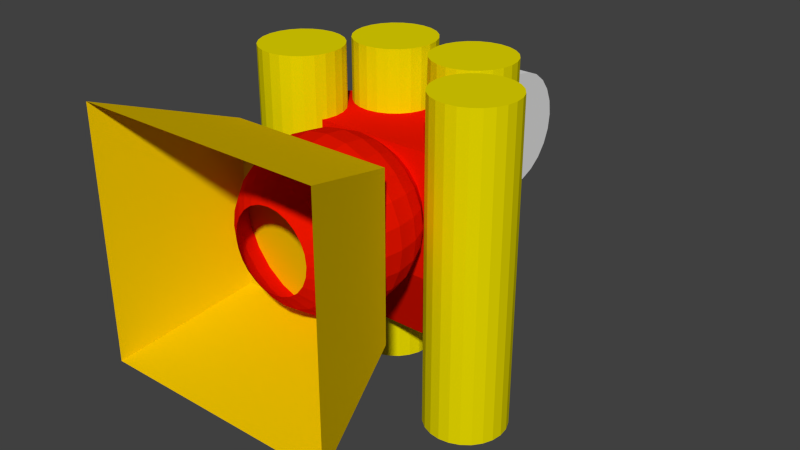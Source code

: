 # Source: BalloonCannon.blend  (saved by Blender 2.61.0; exported with 4.5.12 LTS)
import bpy
from mathutils import Matrix  # noqa: F401  (used for matrix-valued properties, if any)

bpy.ops.wm.read_factory_settings(use_empty=True)
scene = bpy.context.scene
scene.name = 'Scene'

# ---- collections
col_collection_1 = bpy.data.collections.new('Collection 1'); scene.collection.children.link(col_collection_1)

# ---- materials (node trees are filled in below, after node groups)
mat_ballooncannonmaterial = bpy.data.materials.new('BalloonCannonMaterial')
mat_ballooncannonmaterial.alpha_threshold = 0.0
mat_ballooncannonmaterial.use_transparent_shadow = False
mat_ballooncannonmaterial.diffuse_color = (0.8, 0.539, 0.0, 1.0)
mat_ballooncannonmaterial.roughness = 0.5
mat_ballooncannonmaterial.line_color = (0.0, 0.0, 0.0, 1.0)
mat_barrelsbasematerial = bpy.data.materials.new('BarrelsBaseMaterial')
mat_barrelsbasematerial.alpha_threshold = 0.0
mat_barrelsbasematerial.use_transparent_shadow = False
mat_barrelsbasematerial.diffuse_color = (0.8, 0.00749, 0.0, 1.0)
mat_barrelsbasematerial.roughness = 0.5
mat_barrelsbasematerial.line_color = (0.0, 0.0, 0.0, 1.0)
mat_cannontargetmaterial = bpy.data.materials.new('CannonTargetMaterial')
mat_cannontargetmaterial.alpha_threshold = 0.0
mat_cannontargetmaterial.use_transparent_shadow = False
mat_cannontargetmaterial.roughness = 0.5
mat_cannontargetmaterial.line_color = (0.0, 0.0, 0.0, 1.0)
mat_barrelsmaterial = bpy.data.materials.new('BarrelsMaterial')
mat_barrelsmaterial.alpha_threshold = 0.0
mat_barrelsmaterial.use_transparent_shadow = False
mat_barrelsmaterial.diffuse_color = (0.8, 0.6971, 0.0, 1.0)
mat_barrelsmaterial.roughness = 0.5
mat_barrelsmaterial.line_color = (0.0, 0.0, 0.0, 1.0)

# ---- material node trees

# ---- world
world_world = bpy.data.worlds.new('World'); scene.world = world_world
world_world.color = (0.05088, 0.05088, 0.05088)
world_world.use_sun_shadow = False
world_world.sun_shadow_jitter_overblur = 0.0
world_world.cycles.sampling_method = 'MANUAL'
world_world.cycles.sample_map_resolution = 256

# ---- meshes
me_cube = bpy.data.meshes.new('Cube')
me_cube.from_pydata([(1.5, -0.75, -1.5), (1.5, -0.75, 1.5), (-1.5, -0.75, 1.5), (-1.5, -0.75, -1.5), (1.0, 0.75, -1.0), (1.0, 0.75, 1.0), (-1.0, 0.75, 1.0), (-1.0, 0.75, -1.0)], [], [(4, 7, 6, 5), (0, 4, 5, 1), (1, 5, 6, 2), (2, 6, 7, 3), (4, 0, 3, 7)])
me_cube.materials.append(mat_ballooncannonmaterial)
me_cube.use_remesh_preserve_volume = False
me_cube.use_remesh_preserve_attributes = False
me_cube.use_mirror_vertex_groups = False
me_cube.update()
me_sphere_002 = bpy.data.meshes.new('Sphere.002')
me_sphere_002.from_pydata([(1.459, 1.309, -0.3776), (1.459, 1.309, 0.3877), (-0.4686, 2.146, 0.3877), (-1.459, 1.309, -0.3776), (-1.459, 1.309, 0.3877), (-0.4686, 2.146, -1.75), (0.4686, 2.146, -1.75), (-0.3905, 1.069, -1.75), (0.3905, 1.069, -1.75), (-0.3905, 1.069, 0.75), (0.3905, 1.069, 0.75), (-0.3905, 0.7071, -0.75), (0.3905, 0.7071, -0.75), (-0.3905, 0.7071, 0.75), (0.3905, 0.7071, 0.75), (-0.4686, 2.146, 0.75), (0.4686, 2.146, 0.75), (-0.433, 0.5, -0.75), (0.433, 0.5, -0.75), (-0.433, 0.5, 0.75), (0.433, 0.5, 0.75), (-1.459, 1.309, -1.75), (1.459, 1.309, -1.75), (-0.75, 0.5, -0.433), (-1.459, 1.309, 0.75), (-0.75, 0.5, 0.433), (-0.75, 1.108, -1.75), (-0.75, 1.108, 0.75), (0.75, 1.108, -1.75), (0.75, 1.108, 0.75), (-0.75, 0.7071, -0.75), (-0.75, 0.7071, 0.75), (0.75, 0.7071, -0.75), (0.75, 0.7071, 0.75), (1.459, 1.309, 0.75), (-0.683, 0.2588, -0.683), (-0.683, 0.2588, 0.683), (0.683, 0.7071, 0.183), (0.8365, 0.5, 0.2241), (0.933, 0.2588, 0.25), (0.9659, 8.941e-08, 0.2588), (0.933, -0.2588, 0.25), (0.8365, -0.5, 0.2241), (0.683, -0.7071, 0.183), (0.483, -0.866, 0.1294), (0.433, -0.866, 0.25), (0.6124, -0.7071, 0.3536), (0.75, -0.5, 0.433), (0.8365, -0.2588, 0.483), (0.866, 8.941e-08, 0.5), (0.8365, 0.2588, 0.483), (0.75, 0.5, 0.433), (0.6124, 0.7071, 0.3536), (0.5, 0.7071, 0.5), (0.6124, 0.5, 0.6124), (0.683, 0.2588, 0.683), (0.7071, 8.941e-08, 0.7071), (0.683, -0.2588, 0.683), (0.6124, -0.5, 0.6124), (0.5, -0.7071, 0.5), (0.3536, -0.866, 0.3536), (0.25, -0.866, 0.433), (0.3536, -0.7071, 0.6124), (0.433, -0.5, 0.75), (0.483, -0.2588, 0.8365), (0.5, 8.941e-08, 0.866), (0.483, 0.2588, 0.8365), (0.3536, 0.7071, 0.6124), (0.183, 0.7071, 0.683), (0.2241, 0.5, 0.8365), (0.25, 0.2588, 0.933), (0.2588, 8.941e-08, 0.9659), (0.25, -0.2588, 0.933), (0.2241, -0.5, 0.8365), (0.183, -0.7071, 0.683), (0.1294, -0.866, 0.483), (1.838e-07, -0.866, 0.5), (3.551e-07, -0.7071, 0.7071), (3.849e-07, -0.5, 0.866), (3.7e-07, -0.2588, 0.9659), (4.744e-07, 8.941e-08, 1.0), (3.998e-07, 0.2588, 0.9659), (3.849e-07, 0.5, 0.866), (2.806e-07, 0.7071, 0.7071), (-0.183, 0.7071, 0.683), (-0.2241, 0.5, 0.8365), (-0.25, 0.2588, 0.933), (-0.2588, 8.941e-08, 0.9659), (-0.25, -0.2588, 0.933), (-0.2241, -0.5, 0.8365), (-0.183, -0.7071, 0.683), (-0.1294, -0.866, 0.483), (-0.25, -0.866, 0.433), (-0.3536, -0.7071, 0.6124), (-0.433, -0.5, 0.75), (-0.483, -0.2588, 0.8365), (-0.5, 8.941e-08, 0.866), (-0.483, 0.2588, 0.8365), (-0.3536, 0.7071, 0.6124), (-0.5, 0.7071, 0.5), (-0.6124, 0.5, 0.6124), (-0.7071, 8.941e-08, 0.7071), (-0.683, -0.2588, 0.683), (-0.6124, -0.5, 0.6124), (-0.5, -0.7071, 0.5), (-0.3536, -0.866, 0.3536), (-0.433, -0.866, 0.25), (-0.6124, -0.7071, 0.3536), (-0.75, -0.5, 0.433), (-0.8365, -0.2588, 0.483), (-0.866, 8.941e-08, 0.5), (-0.8365, 0.2588, 0.483), (-0.6124, 0.7071, 0.3536), (-0.683, 0.7071, 0.183), (-0.8365, 0.5, 0.2241), (-0.933, 0.2588, 0.25), (-0.9659, 8.941e-08, 0.2588), (-0.933, -0.2588, 0.25), (-0.8365, -0.5, 0.2241), (-0.683, -0.7071, 0.183), (-0.483, -0.866, 0.1294), (-0.5, -0.866, 0.0), (-0.7071, -0.7071, 0.0), (-0.866, -0.5, -1.192e-07), (-0.9659, -0.2588, 0.0), (-1.0, 8.941e-08, 2.384e-07), (-0.9659, 0.2588, 0.0), (-0.866, 0.5, 0.0), (-0.7071, 0.7071, 0.0), (-0.683, 0.7071, -0.183), (-0.8365, 0.5, -0.2241), (-0.933, 0.2588, -0.25), (-0.9659, 2.98e-08, -0.2588), (-0.933, -0.2588, -0.25), (-0.8365, -0.5, -0.2241), (-0.683, -0.7071, -0.183), (-0.483, -0.866, -0.1294), (-0.433, -0.866, -0.25), (-0.6124, -0.7071, -0.3536), (-0.75, -0.5, -0.433), (-0.8365, -0.2588, -0.483), (-0.866, 2.98e-08, -0.5), (-0.8365, 0.2588, -0.483), (-0.6124, 0.7071, -0.3536), (-0.5, 0.7071, -0.5), (-0.6124, 0.5, -0.6124), (-0.7071, 2.98e-08, -0.7071), (-0.683, -0.2588, -0.683), (-0.6124, -0.5, -0.6124), (-0.5, -0.7071, -0.5), (-0.3536, -0.866, -0.3536), (-0.25, -0.866, -0.433), (-0.3536, -0.7071, -0.6124), (-0.433, -0.5, -0.75), (-0.483, -0.2588, -0.8365), (-0.5, 8.941e-08, -0.866), (-0.483, 0.2588, -0.8365), (-0.3536, 0.7071, -0.6124), (-0.183, 0.7071, -0.683), (-0.2241, 0.5, -0.8365), (-0.25, 0.2588, -0.933), (-0.2588, 2.98e-08, -0.9659), (-0.25, -0.2588, -0.933), (-0.2241, -0.5, -0.8365), (-0.183, -0.7071, -0.683), (-0.1294, -0.866, -0.483), (-1.962e-07, -0.866, -0.5), (-2.558e-07, -0.7071, -0.7071), (-2.856e-07, -0.5, -0.866), (-2.409e-07, -0.2588, -0.9659), (-3.75e-07, 8.941e-08, -1.0), (-3.005e-07, 0.2588, -0.9659), (-2.856e-07, 0.5, -0.866), (-2.26e-07, 0.7071, -0.7071), (0.183, 0.7071, -0.683), (0.2241, 0.5, -0.8365), (0.25, 0.2588, -0.933), (0.2588, 8.941e-08, -0.9659), (0.25, -0.2588, -0.933), (0.2241, -0.5, -0.8365), (0.183, -0.7071, -0.683), (0.1294, -0.866, -0.483), (0.25, -0.866, -0.433), (0.3536, -0.7071, -0.6124), (0.433, -0.5, -0.75), (0.483, -0.2588, -0.8365), (0.5, -2.98e-08, -0.866), (0.483, 0.2588, -0.8365), (0.3536, 0.7071, -0.6124), (0.5, 0.7071, -0.5), (0.6124, 0.5, -0.6124), (0.683, 0.2588, -0.683), (0.7071, 2.98e-08, -0.7071), (0.683, -0.2588, -0.683), (0.6124, -0.5, -0.6124), (0.5, -0.7071, -0.5), (0.3536, -0.866, -0.3536), (0.433, -0.866, -0.25), (0.6124, -0.7071, -0.3536), (0.75, -0.5, -0.433), (0.8365, -0.2588, -0.483), (0.866, 2.98e-08, -0.5), (0.8365, 0.2588, -0.483), (0.75, 0.5, -0.433), (0.6124, 0.7071, -0.3536), (0.683, 0.7071, -0.183), (0.8365, 0.5, -0.2241), (0.933, 0.2588, -0.25), (0.9659, 2.98e-08, -0.2588), (0.933, -0.2588, -0.25), (0.8365, -0.5, -0.2241), (0.683, -0.7071, -0.183), (0.483, -0.866, -0.1294), (0.5, -0.866, -2.384e-07), (0.7071, -0.7071, -2.384e-07), (0.866, -0.5, -3.576e-07), (0.9659, -0.2588, -2.384e-07), (1.0, 8.941e-08, -2.384e-07), (0.9659, 0.2588, -2.384e-07), (0.866, 0.5, -3.576e-07), (0.7071, 0.7071, -2.384e-07), (0.4686, 2.146, -0.3776), (-0.4686, 2.146, -0.3776), (0.4686, 2.146, 0.3877), (0.2751, 2.705, -0.2196), (0.2751, 2.705, 0.2297), (-0.2751, 2.705, -0.2196), (-0.2751, 2.705, 0.2297)], [], [(0, 22, 6, 221), (1, 0, 221, 223), (34, 1, 223, 16), (221, 6, 5, 222), (16, 223, 2, 15), (222, 5, 21, 3), (2, 222, 3, 4), (15, 2, 4, 24), (31, 30, 11, 13), (33, 14, 12, 32), (14, 13, 11, 12), (11, 30, 26, 7), (12, 11, 7, 8), (32, 12, 8, 28), (7, 26, 21, 5), (8, 7, 5, 6), (28, 8, 6, 22), (15, 24, 27, 9), (16, 15, 9, 10), (34, 16, 10, 29), (9, 27, 31, 13), (10, 9, 13, 14), (29, 10, 14, 33), (43, 44, 213, 214), (42, 43, 214, 215), (41, 42, 215, 216), (40, 41, 216, 217), (39, 40, 217, 218), (38, 39, 218, 219), (219, 220, 37, 38), (52, 51, 38, 37), (51, 50, 39, 38), (50, 49, 40, 39), (49, 48, 41, 40), (48, 47, 42, 41), (47, 46, 43, 42), (46, 45, 44, 43), (59, 60, 45, 46), (58, 59, 46, 47), (57, 58, 47, 48), (56, 57, 48, 49), (55, 56, 49, 50), (54, 55, 50, 51), (53, 54, 51, 52), (67, 20, 54, 53), (20, 66, 55, 54), (66, 65, 56, 55), (65, 64, 57, 56), (64, 63, 58, 57), (63, 62, 59, 58), (62, 61, 60, 59), (74, 75, 61, 62), (73, 74, 62, 63), (72, 73, 63, 64), (71, 72, 64, 65), (70, 71, 65, 66), (69, 70, 66, 20), (68, 69, 20, 67), (83, 82, 69, 68), (82, 81, 70, 69), (81, 80, 71, 70), (80, 79, 72, 71), (79, 78, 73, 72), (78, 77, 74, 73), (77, 76, 75, 74), (90, 91, 76, 77), (89, 90, 77, 78), (88, 89, 78, 79), (87, 88, 79, 80), (86, 87, 80, 81), (85, 86, 81, 82), (84, 85, 82, 83), (98, 19, 85, 84), (19, 97, 86, 85), (97, 96, 87, 86), (96, 95, 88, 87), (95, 94, 89, 88), (94, 93, 90, 89), (93, 92, 91, 90), (104, 105, 92, 93), (103, 104, 93, 94), (102, 103, 94, 95), (101, 102, 95, 96), (36, 101, 96, 97), (100, 36, 97, 19), (99, 100, 19, 98), (112, 25, 100, 99), (25, 111, 36, 100), (111, 110, 101, 36), (110, 109, 102, 101), (109, 108, 103, 102), (108, 107, 104, 103), (107, 106, 105, 104), (119, 120, 106, 107), (118, 119, 107, 108), (117, 118, 108, 109), (116, 117, 109, 110), (115, 116, 110, 111), (114, 115, 111, 25), (113, 114, 25, 112), (128, 127, 114, 113), (127, 126, 115, 114), (126, 125, 116, 115), (125, 124, 117, 116), (124, 123, 118, 117), (123, 122, 119, 118), (122, 121, 120, 119), (135, 136, 121, 122), (134, 135, 122, 123), (133, 134, 123, 124), (132, 133, 124, 125), (131, 132, 125, 126), (130, 131, 126, 127), (129, 130, 127, 128), (143, 23, 130, 129), (23, 142, 131, 130), (142, 141, 132, 131), (141, 140, 133, 132), (140, 139, 134, 133), (139, 138, 135, 134), (138, 137, 136, 135), (149, 150, 137, 138), (148, 149, 138, 139), (147, 148, 139, 140), (146, 147, 140, 141), (35, 146, 141, 142), (145, 35, 142, 23), (144, 145, 23, 143), (157, 17, 145, 144), (17, 156, 35, 145), (156, 155, 146, 35), (155, 154, 147, 146), (154, 153, 148, 147), (153, 152, 149, 148), (152, 151, 150, 149), (164, 165, 151, 152), (163, 164, 152, 153), (162, 163, 153, 154), (161, 162, 154, 155), (160, 161, 155, 156), (159, 160, 156, 17), (158, 159, 17, 157), (173, 172, 159, 158), (172, 171, 160, 159), (171, 170, 161, 160), (170, 169, 162, 161), (169, 168, 163, 162), (168, 167, 164, 163), (167, 166, 165, 164), (180, 181, 166, 167), (179, 180, 167, 168), (178, 179, 168, 169), (177, 178, 169, 170), (176, 177, 170, 171), (175, 176, 171, 172), (174, 175, 172, 173), (188, 18, 175, 174), (18, 187, 176, 175), (187, 186, 177, 176), (186, 185, 178, 177), (185, 184, 179, 178), (184, 183, 180, 179), (183, 182, 181, 180), (195, 196, 182, 183), (194, 195, 183, 184), (193, 194, 184, 185), (192, 193, 185, 186), (191, 192, 186, 187), (190, 191, 187, 18), (189, 190, 18, 188), (204, 203, 190, 189), (203, 202, 191, 190), (202, 201, 192, 191), (201, 200, 193, 192), (200, 199, 194, 193), (199, 198, 195, 194), (198, 197, 196, 195), (211, 212, 197, 198), (210, 211, 198, 199), (209, 210, 199, 200), (208, 209, 200, 201), (207, 208, 201, 202), (206, 207, 202, 203), (205, 206, 203, 204), (220, 219, 206, 205), (219, 218, 207, 206), (218, 217, 208, 207), (217, 216, 209, 208), (216, 215, 210, 209), (215, 214, 211, 210), (214, 213, 212, 211), (223, 221, 224, 225), (221, 222, 226, 224), (2, 223, 225, 227), (222, 2, 227, 226), (225, 224, 226, 227)])
_uv = me_sphere_002.uv_layers.new(name='BarrelsBaseUV')
_uv.uv.foreach_set('vector', [0.3398, 3.429e-07, 0.5215, 0.0, 0.5215, 0.1717, 0.3398, 0.1717, 0.2385, 6.095e-07, 0.3398, 3.429e-07, 0.3398, 0.1717, 0.2385, 0.1717, 0.1905, 6.857e-07, 0.2385, 6.095e-07, 0.2385, 0.1717, 0.1905, 0.1717, 0.3398, 0.1717, 0.5215, 0.1717, 0.5215, 0.2958, 0.3398, 0.2958, 0.1905, 0.1717, 0.2385, 0.1717, 0.2385, 0.2958, 0.1905, 0.2958, 0.3398, 0.2958, 0.5215, 0.2958, 0.5215, 0.4675, 0.3398, 0.4675, 0.2385, 0.2958, 0.3398, 0.2958, 0.3398, 0.4675, 0.2385, 0.4675, 0.1905, 0.2958, 0.2385, 0.2958, 0.2385, 0.4675, 0.1905, 0.4675, 0.9984, 0.3357, 0.7996, 0.3339, 0.8003, 0.2863, 0.9989, 0.288, 1.0, 0.1367, 0.9997, 0.1844, 0.801, 0.1832, 0.801, 0.1355, 0.9997, 0.1844, 0.9989, 0.288, 0.8003, 0.2863, 0.801, 0.1832, 0.8003, 0.2863, 0.7996, 0.3339, 0.6581, 0.3313, 0.6618, 0.2843, 0.801, 0.1832, 0.8003, 0.2863, 0.6618, 0.2843, 0.6622, 0.1834, 0.801, 0.1355, 0.801, 0.1832, 0.6622, 0.1834, 0.6589, 0.1363, 0.6618, 0.2843, 0.6581, 0.3313, 0.6327, 0.4245, 0.5215, 0.2958, 0.6622, 0.1834, 0.6618, 0.2843, 0.5215, 0.2958, 0.5215, 0.1717, 0.6589, 0.1363, 0.6622, 0.1834, 0.5215, 0.1717, 0.6336, 0.04254, 0.1905, 0.2958, 0.07965, 0.4269, 0.05304, 0.3331, 0.04789, 0.2855, 0.1905, 0.1717, 0.1905, 0.2958, 0.04789, 0.2855, 0.04789, 0.182, 0.07965, 0.04058, 0.1905, 0.1717, 0.04789, 0.182, 0.05304, 0.1344, 0.04789, 0.2855, 0.05304, 0.3331, 3.81e-07, 0.3331, 1.905e-07, 0.2855, 0.04789, 0.182, 0.04789, 0.2855, 1.905e-07, 0.2855, 0.0, 0.182, 0.05304, 0.1344, 0.04789, 0.182, 0.0, 0.182, 0.0, 0.1344, 0.3406, 0.6361, 0.3365, 0.6708, 0.3172, 0.6694, 0.3197, 0.6346, 0.3436, 0.6086, 0.3406, 0.6361, 0.3197, 0.6346, 0.3214, 0.6065, 0.3463, 0.5837, 0.3436, 0.6086, 0.3214, 0.6065, 0.3229, 0.5818, 0.3486, 0.5595, 0.3463, 0.5837, 0.3229, 0.5818, 0.3244, 0.5575, 0.3512, 0.5341, 0.3486, 0.5595, 0.3244, 0.5575, 0.3259, 0.5321, 0.354, 0.5055, 0.3512, 0.5341, 0.3259, 0.5321, 0.3275, 0.5039, 0.3275, 0.5039, 0.3297, 0.4677, 0.3574, 0.4712, 0.354, 0.5055, 0.3847, 0.4735, 0.3803, 0.5085, 0.354, 0.5055, 0.3574, 0.4712, 0.3803, 0.5085, 0.3766, 0.5371, 0.3512, 0.5341, 0.354, 0.5055, 0.3766, 0.5371, 0.3729, 0.5624, 0.3486, 0.5595, 0.3512, 0.5341, 0.3729, 0.5624, 0.3696, 0.5866, 0.3463, 0.5837, 0.3486, 0.5595, 0.3696, 0.5866, 0.3657, 0.6115, 0.3436, 0.6086, 0.3463, 0.5837, 0.3657, 0.6115, 0.3614, 0.6391, 0.3406, 0.6361, 0.3436, 0.6086, 0.3614, 0.6391, 0.3555, 0.6731, 0.3365, 0.6708, 0.3406, 0.6361, 0.3821, 0.6431, 0.3743, 0.6765, 0.3555, 0.6731, 0.3614, 0.6391, 0.3878, 0.6154, 0.3821, 0.6431, 0.3614, 0.6391, 0.3657, 0.6115, 0.3929, 0.5906, 0.3878, 0.6154, 0.3657, 0.6115, 0.3696, 0.5866, 0.3973, 0.5663, 0.3929, 0.5906, 0.3696, 0.5866, 0.3729, 0.5624, 0.4019, 0.5411, 0.3973, 0.5663, 0.3729, 0.5624, 0.3766, 0.5371, 0.4067, 0.5122, 0.4019, 0.5411, 0.3766, 0.5371, 0.3803, 0.5085, 0.4125, 0.4769, 0.4067, 0.5122, 0.3803, 0.5085, 0.3847, 0.4735, 0.4405, 0.4814, 0.4333, 0.5174, 0.4067, 0.5122, 0.4125, 0.4769, 0.4333, 0.5174, 0.4274, 0.5458, 0.4019, 0.5411, 0.4067, 0.5122, 0.4274, 0.5458, 0.4217, 0.5713, 0.3973, 0.5663, 0.4019, 0.5411, 0.4217, 0.5713, 0.4162, 0.5956, 0.3929, 0.5906, 0.3973, 0.5663, 0.4162, 0.5956, 0.4099, 0.6204, 0.3878, 0.6154, 0.3929, 0.5906, 0.4099, 0.6204, 0.4027, 0.648, 0.3821, 0.6431, 0.3878, 0.6154, 0.4027, 0.648, 0.3929, 0.6824, 0.3743, 0.6765, 0.3821, 0.6431, 0.4233, 0.6541, 0.4118, 0.6877, 0.3929, 0.6824, 0.4027, 0.648, 0.432, 0.6267, 0.4233, 0.6541, 0.4027, 0.648, 0.4099, 0.6204, 0.4396, 0.6019, 0.432, 0.6267, 0.4099, 0.6204, 0.4162, 0.5956, 0.4463, 0.5774, 0.4396, 0.6019, 0.4162, 0.5956, 0.4217, 0.5713, 0.4531, 0.5519, 0.4463, 0.5774, 0.4217, 0.5713, 0.4274, 0.5458, 0.4601, 0.5232, 0.4531, 0.5519, 0.4274, 0.5458, 0.4333, 0.5174, 0.4688, 0.4868, 0.4601, 0.5232, 0.4333, 0.5174, 0.4405, 0.4814, 0.4963, 0.4951, 0.4869, 0.5298, 0.4601, 0.5232, 0.4688, 0.4868, 0.4869, 0.5298, 0.4788, 0.5589, 0.4531, 0.5519, 0.4601, 0.5232, 0.4788, 0.5589, 0.471, 0.5846, 0.4463, 0.5774, 0.4531, 0.5519, 0.471, 0.5846, 0.4631, 0.6093, 0.4396, 0.6019, 0.4463, 0.5774, 0.4631, 0.6093, 0.4541, 0.6344, 0.432, 0.6267, 0.4396, 0.6019, 0.4541, 0.6344, 0.4437, 0.6613, 0.4233, 0.6541, 0.432, 0.6267, 0.4437, 0.6613, 0.4302, 0.694, 0.4118, 0.6877, 0.4233, 0.6541, 0.4638, 0.6702, 0.4479, 0.7016, 0.4302, 0.694, 0.4437, 0.6613, 0.4762, 0.6432, 0.4638, 0.6702, 0.4437, 0.6613, 0.4541, 0.6344, 0.4867, 0.618, 0.4762, 0.6432, 0.4541, 0.6344, 0.4631, 0.6093, 0.4958, 0.5931, 0.4867, 0.618, 0.4631, 0.6093, 0.471, 0.5846, 0.5049, 0.5669, 0.4958, 0.5931, 0.471, 0.5846, 0.4788, 0.5589, 0.5137, 0.5375, 0.5049, 0.5669, 0.4788, 0.5589, 0.4869, 0.5298, 0.5238, 0.502, 0.5137, 0.5375, 0.4869, 0.5298, 0.4963, 0.4951, 0.5517, 0.5094, 0.5412, 0.5457, 0.5137, 0.5375, 0.5238, 0.502, 0.5412, 0.5457, 0.5315, 0.5759, 0.5049, 0.5669, 0.5137, 0.5375, 0.5315, 0.5759, 0.5213, 0.6027, 0.4958, 0.5931, 0.5049, 0.5669, 0.5213, 0.6027, 0.5106, 0.6283, 0.4867, 0.618, 0.4958, 0.5931, 0.5106, 0.6283, 0.4984, 0.6537, 0.4762, 0.6432, 0.4867, 0.618, 0.4984, 0.6537, 0.4837, 0.6805, 0.4638, 0.6702, 0.4762, 0.6432, 0.4837, 0.6805, 0.4647, 0.7118, 0.4479, 0.7016, 0.4638, 0.6702, 0.5032, 0.6929, 0.4814, 0.7224, 0.4647, 0.7118, 0.4837, 0.6805, 0.5208, 0.6662, 0.5032, 0.6929, 0.4837, 0.6805, 0.4984, 0.6537, 0.5353, 0.6403, 0.5208, 0.6662, 0.4984, 0.6537, 0.5106, 0.6283, 0.5477, 0.6138, 0.5353, 0.6403, 0.5106, 0.6283, 0.5213, 0.6027, 0.5591, 0.5858, 0.5477, 0.6138, 0.5213, 0.6027, 0.5315, 0.5759, 0.5694, 0.5544, 0.5591, 0.5858, 0.5315, 0.5759, 0.5412, 0.5457, 0.5801, 0.5171, 0.5694, 0.5544, 0.5412, 0.5457, 0.5517, 0.5094, 0.6091, 0.5246, 0.5988, 0.5635, 0.5694, 0.5544, 0.5801, 0.5171, 0.5988, 0.5635, 0.5883, 0.5966, 0.5591, 0.5858, 0.5694, 0.5544, 0.5883, 0.5966, 0.5756, 0.6265, 0.5477, 0.6138, 0.5591, 0.5858, 0.5756, 0.6265, 0.5611, 0.6546, 0.5353, 0.6403, 0.5477, 0.6138, 0.5611, 0.6546, 0.5434, 0.6812, 0.5208, 0.6662, 0.5353, 0.6403, 0.5434, 0.6812, 0.5223, 0.7076, 0.5032, 0.6929, 0.5208, 0.6662, 0.5223, 0.7076, 0.4969, 0.7348, 0.4814, 0.7224, 0.5032, 0.6929, 0.5405, 0.7252, 0.5102, 0.7496, 0.4969, 0.7348, 0.5223, 0.7076, 0.5666, 0.6996, 0.5405, 0.7252, 0.5223, 0.7076, 0.5434, 0.6812, 0.5881, 0.6717, 0.5666, 0.6996, 0.5434, 0.6812, 0.5611, 0.6546, 0.6059, 0.6412, 0.5881, 0.6717, 0.5611, 0.6546, 0.5756, 0.6265, 0.6199, 0.6082, 0.6059, 0.6412, 0.5756, 0.6265, 0.5883, 0.5966, 0.6303, 0.5719, 0.6199, 0.6082, 0.5883, 0.5966, 0.5988, 0.5635, 0.6382, 0.5322, 0.6303, 0.5719, 0.5988, 0.5635, 0.6091, 0.5246, 0.6681, 0.5364, 0.6647, 0.5791, 0.6303, 0.5719, 0.6382, 0.5322, 0.6647, 0.5791, 0.6555, 0.6201, 0.6199, 0.6082, 0.6303, 0.5719, 0.6555, 0.6201, 0.6408, 0.6589, 0.6059, 0.6412, 0.6199, 0.6082, 0.6408, 0.6589, 0.6179, 0.6935, 0.5881, 0.6717, 0.6059, 0.6412, 0.6179, 0.6935, 0.5898, 0.7226, 0.5666, 0.6996, 0.5881, 0.6717, 0.5898, 0.7226, 0.5574, 0.7472, 0.5405, 0.7252, 0.5666, 0.6996, 0.5574, 0.7472, 0.5216, 0.7664, 0.5102, 0.7496, 0.5405, 0.7252, 0.09069, 0.6894, 0.1153, 0.7176, 0.1017, 0.7315, 0.07124, 0.7073, 0.07065, 0.6607, 0.09069, 0.6894, 0.07124, 0.7073, 0.04393, 0.6792, 0.05462, 0.6311, 0.07065, 0.6607, 0.04393, 0.6792, 0.02304, 0.6459, 0.0431, 0.5999, 0.05462, 0.6311, 0.02304, 0.6459, 0.009156, 0.6101, 0.03586, 0.5672, 0.0431, 0.5999, 0.009156, 0.6101, 0.0007832, 0.5724, 0.03198, 0.533, 0.03586, 0.5672, 0.0007832, 0.5724, 0.0, 0.5338, 0.03063, 0.4956, 0.03198, 0.533, 0.0, 0.5338, 0.003373, 0.4954, 0.05783, 0.4939, 0.06157, 0.5298, 0.03198, 0.533, 0.03063, 0.4956, 0.06157, 0.5298, 0.06662, 0.5614, 0.03586, 0.5672, 0.03198, 0.533, 0.06662, 0.5614, 0.07339, 0.5911, 0.0431, 0.5999, 0.03586, 0.5672, 0.07339, 0.5911, 0.08305, 0.6193, 0.05462, 0.6311, 0.0431, 0.5999, 0.08305, 0.6193, 0.09522, 0.6473, 0.07065, 0.6607, 0.05462, 0.6311, 0.09522, 0.6473, 0.1109, 0.6756, 0.09069, 0.6894, 0.07065, 0.6607, 0.1109, 0.6756, 0.1305, 0.7059, 0.1153, 0.7176, 0.09069, 0.6894, 0.1314, 0.6646, 0.1475, 0.6968, 0.1305, 0.7059, 0.1109, 0.6756, 0.119, 0.6368, 0.1314, 0.6646, 0.1109, 0.6756, 0.09522, 0.6473, 0.1093, 0.61, 0.119, 0.6368, 0.09522, 0.6473, 0.08305, 0.6193, 0.1012, 0.5834, 0.1093, 0.61, 0.08305, 0.6193, 0.07339, 0.5911, 0.09496, 0.5556, 0.1012, 0.5834, 0.07339, 0.5911, 0.06662, 0.5614, 0.08954, 0.5256, 0.09496, 0.5556, 0.06662, 0.5614, 0.06157, 0.5298, 0.0846, 0.4908, 0.08954, 0.5256, 0.06157, 0.5298, 0.05783, 0.4939, 0.1109, 0.4873, 0.1164, 0.5209, 0.08954, 0.5256, 0.0846, 0.4908, 0.1164, 0.5209, 0.1218, 0.5501, 0.09496, 0.5556, 0.08954, 0.5256, 0.1218, 0.5501, 0.1275, 0.5767, 0.1012, 0.5834, 0.09496, 0.5556, 0.1275, 0.5767, 0.1343, 0.6023, 0.1093, 0.61, 0.1012, 0.5834, 0.1343, 0.6023, 0.1422, 0.6282, 0.119, 0.6368, 0.1093, 0.61, 0.1422, 0.6282, 0.1521, 0.6561, 0.1314, 0.6646, 0.119, 0.6368, 0.1521, 0.6561, 0.1647, 0.6887, 0.1475, 0.6968, 0.1314, 0.6646, 0.1728, 0.6493, 0.1831, 0.6832, 0.1647, 0.6887, 0.1521, 0.6561, 0.1649, 0.6213, 0.1728, 0.6493, 0.1521, 0.6561, 0.1422, 0.6282, 0.1586, 0.5959, 0.1649, 0.6213, 0.1422, 0.6282, 0.1343, 0.6023, 0.1529, 0.571, 0.1586, 0.5959, 0.1343, 0.6023, 0.1275, 0.5767, 0.1479, 0.5451, 0.1529, 0.571, 0.1275, 0.5767, 0.1218, 0.5501, 0.1429, 0.5164, 0.1479, 0.5451, 0.1218, 0.5501, 0.1164, 0.5209, 0.1371, 0.4821, 0.1429, 0.5164, 0.1164, 0.5209, 0.1109, 0.4873, 0.164, 0.4769, 0.1692, 0.5123, 0.1429, 0.5164, 0.1371, 0.4821, 0.1692, 0.5123, 0.1736, 0.5407, 0.1479, 0.5451, 0.1429, 0.5164, 0.1736, 0.5407, 0.1777, 0.5662, 0.1529, 0.571, 0.1479, 0.5451, 0.1777, 0.5662, 0.1824, 0.5908, 0.1586, 0.5959, 0.1529, 0.571, 0.1824, 0.5908, 0.1875, 0.616, 0.1649, 0.6213, 0.1586, 0.5959, 0.1875, 0.616, 0.1936, 0.6439, 0.1728, 0.6493, 0.1649, 0.6213, 0.1936, 0.6439, 0.2014, 0.6776, 0.1831, 0.6832, 0.1728, 0.6493, 0.2145, 0.6394, 0.2205, 0.6746, 0.2014, 0.6776, 0.1936, 0.6439, 0.2098, 0.612, 0.2145, 0.6394, 0.1936, 0.6439, 0.1875, 0.616, 0.206, 0.5868, 0.2098, 0.612, 0.1875, 0.616, 0.1824, 0.5908, 0.2024, 0.5623, 0.206, 0.5868, 0.1824, 0.5908, 0.1777, 0.5662, 0.199, 0.537, 0.2024, 0.5623, 0.1777, 0.5662, 0.1736, 0.5407, 0.1955, 0.5084, 0.199, 0.537, 0.1736, 0.5407, 0.1692, 0.5123, 0.1914, 0.4742, 0.1955, 0.5084, 0.1692, 0.5123, 0.164, 0.4769, 0.2184, 0.4705, 0.2217, 0.5056, 0.1955, 0.5084, 0.1914, 0.4742, 0.2217, 0.5056, 0.2244, 0.5341, 0.199, 0.537, 0.1955, 0.5084, 0.2244, 0.5341, 0.2268, 0.5596, 0.2024, 0.5623, 0.199, 0.537, 0.2268, 0.5596, 0.2295, 0.5838, 0.206, 0.5868, 0.2024, 0.5623, 0.2295, 0.5838, 0.2322, 0.6089, 0.2098, 0.612, 0.206, 0.5868, 0.2322, 0.6089, 0.2355, 0.6366, 0.2145, 0.6394, 0.2098, 0.612, 0.2355, 0.6366, 0.2396, 0.6713, 0.2205, 0.6746, 0.2145, 0.6394, 0.2565, 0.6347, 0.2586, 0.6691, 0.2396, 0.6713, 0.2355, 0.6366, 0.2545, 0.6068, 0.2565, 0.6347, 0.2355, 0.6366, 0.2322, 0.6089, 0.2529, 0.5818, 0.2545, 0.6068, 0.2322, 0.6089, 0.2295, 0.5838, 0.2512, 0.5576, 0.2529, 0.5818, 0.2295, 0.5838, 0.2268, 0.5596, 0.2498, 0.5324, 0.2512, 0.5576, 0.2268, 0.5596, 0.2244, 0.5341, 0.2482, 0.5036, 0.2498, 0.5324, 0.2244, 0.5341, 0.2217, 0.5056, 0.2464, 0.4675, 0.2482, 0.5036, 0.2217, 0.5056, 0.2184, 0.4705, 0.2744, 0.468, 0.2747, 0.5026, 0.2482, 0.5036, 0.2464, 0.4675, 0.2747, 0.5026, 0.2752, 0.5312, 0.2498, 0.5324, 0.2482, 0.5036, 0.2752, 0.5312, 0.2756, 0.5565, 0.2512, 0.5576, 0.2498, 0.5324, 0.2756, 0.5565, 0.2762, 0.5807, 0.2529, 0.5818, 0.2512, 0.5576, 0.2762, 0.5807, 0.2768, 0.6058, 0.2545, 0.6068, 0.2529, 0.5818, 0.2768, 0.6058, 0.2775, 0.6336, 0.2565, 0.6347, 0.2545, 0.6068, 0.2775, 0.6336, 0.278, 0.6694, 0.2586, 0.6691, 0.2565, 0.6347, 0.2987, 0.6337, 0.2977, 0.669, 0.278, 0.6694, 0.2775, 0.6336, 0.2991, 0.6057, 0.2987, 0.6337, 0.2775, 0.6336, 0.2768, 0.6058, 0.2995, 0.5808, 0.2991, 0.6057, 0.2768, 0.6058, 0.2762, 0.5807, 0.3, 0.5564, 0.2995, 0.5808, 0.2762, 0.5807, 0.2756, 0.5565, 0.3005, 0.531, 0.3, 0.5564, 0.2756, 0.5565, 0.2752, 0.5312, 0.3011, 0.5029, 0.3005, 0.531, 0.2752, 0.5312, 0.2747, 0.5026, 0.3018, 0.4675, 0.3011, 0.5029, 0.2747, 0.5026, 0.2744, 0.468, 0.3297, 0.4677, 0.3275, 0.5039, 0.3011, 0.5029, 0.3018, 0.4675, 0.3275, 0.5039, 0.3259, 0.5321, 0.3005, 0.531, 0.3011, 0.5029, 0.3259, 0.5321, 0.3244, 0.5575, 0.3, 0.5564, 0.3005, 0.531, 0.3244, 0.5575, 0.3229, 0.5818, 0.2995, 0.5808, 0.3, 0.5564, 0.3229, 0.5818, 0.3214, 0.6065, 0.2991, 0.6057, 0.2995, 0.5808, 0.3214, 0.6065, 0.3197, 0.6346, 0.2987, 0.6337, 0.2991, 0.6057, 0.3197, 0.6346, 0.3172, 0.6694, 0.2977, 0.669, 0.2987, 0.6337, 0.0, 0.0, 1.0, 0.0, 1.0, 1.0, 0.0, 1.0, 0.0, 0.0, 1.0, 0.0, 1.0, 1.0, 0.0, 1.0, 0.0, 0.0, 1.0, 0.0, 1.0, 1.0, 0.0, 1.0, 0.0, 0.0, 1.0, 0.0, 1.0, 1.0, 0.0, 1.0, 0.0, 0.0, 1.0, 0.0, 1.0, 1.0, 0.0, 1.0])
me_sphere_002.materials.append(mat_barrelsbasematerial)
me_sphere_002.use_remesh_preserve_volume = False
me_sphere_002.use_remesh_preserve_attributes = False
me_sphere_002.use_mirror_vertex_groups = False
me_sphere_002.update()
me_cube_001 = bpy.data.meshes.new('Cube.001')
me_cube_001.from_pydata([(-0.1, 1.656, 5.811e-07), (-0.1, 1.631, -0.1941), (-0.1, 1.556, -0.375), (-0.1, 1.437, -0.5303), (-0.1, 1.281, -0.6495), (-0.1, 1.1, -0.7244), (-0.1, 0.9063, -0.75), (-0.1, 0.7122, -0.7244), (-0.1, 0.5313, -0.6495), (-0.1, 0.376, -0.5303), (-0.1, 0.2568, -0.375), (-0.1, 0.1819, -0.1941), (-0.1, 0.1563, 2.831e-07), (-0.1, 0.1819, 0.1941), (-0.1, 0.2568, 0.375), (-0.1, 0.376, 0.5303), (-0.1, 0.5313, 0.6495), (-0.1, 0.7122, 0.7244), (-0.1, 0.9063, 0.75), (-0.1, 1.1, 0.7244), (-0.1, 1.281, 0.6495), (-0.1, 1.437, 0.5303), (-0.1, 1.556, 0.375), (-0.1, 1.631, 0.1941), (0.1, 1.656, 1.192e-06), (0.1, 1.631, -0.1941), (0.1, 1.556, -0.375), (0.1, 1.437, -0.5303), (0.1, 1.281, -0.6495), (0.1, 1.1, -0.7244), (0.1, 0.9063, -0.75), (0.1, 0.7122, -0.7244), (0.1, 0.5313, -0.6495), (0.1, 0.376, -0.5303), (0.1, 0.2568, -0.375), (0.1, 0.1819, -0.1941), (0.1, 0.1563, 1.311e-06), (0.1, 0.1819, 0.1941), (0.1, 0.2568, 0.375), (0.1, 0.376, 0.5303), (0.1, 0.5313, 0.6495), (0.1, 0.7122, 0.7244), (0.1, 0.9063, 0.75), (0.1, 1.1, 0.7244), (0.1, 1.281, 0.6495), (0.1, 1.437, 0.5303), (0.1, 1.556, 0.375), (0.1, 1.631, 0.1941), (-0.1, 0.9063, 5.811e-07), (0.1, 0.9063, 5.96e-07)], [], [(48, 0, 1), (49, 25, 24), (48, 1, 2), (49, 26, 25), (48, 2, 3), (49, 27, 26), (48, 3, 4), (49, 28, 27), (48, 4, 5), (49, 29, 28), (48, 5, 6), (49, 30, 29), (48, 6, 7), (49, 31, 30), (48, 7, 8), (49, 32, 31), (48, 8, 9), (49, 33, 32), (48, 9, 10), (49, 34, 33), (48, 10, 11), (49, 35, 34), (48, 11, 12), (49, 36, 35), (48, 12, 13), (49, 37, 36), (48, 13, 14), (49, 38, 37), (48, 14, 15), (49, 39, 38), (48, 15, 16), (49, 40, 39), (48, 16, 17), (49, 41, 40), (48, 17, 18), (49, 42, 41), (48, 18, 19), (49, 43, 42), (48, 19, 20), (49, 44, 43), (48, 20, 21), (49, 45, 44), (48, 21, 22), (49, 46, 45), (48, 22, 23), (49, 47, 46), (23, 0, 48), (49, 24, 47), (0, 24, 25, 1), (1, 25, 26, 2), (2, 26, 27, 3), (3, 27, 28, 4), (4, 28, 29, 5), (5, 29, 30, 6), (6, 30, 31, 7), (7, 31, 32, 8), (8, 32, 33, 9), (9, 33, 34, 10), (10, 34, 35, 11), (11, 35, 36, 12), (12, 36, 37, 13), (13, 37, 38, 14), (14, 38, 39, 15), (15, 39, 40, 16), (16, 40, 41, 17), (17, 41, 42, 18), (18, 42, 43, 19), (19, 43, 44, 20), (20, 44, 45, 21), (21, 45, 46, 22), (22, 46, 47, 23), (24, 0, 23, 47)])
_uv = me_cube_001.uv_layers.new(name='UVMap')
_uv.uv.foreach_set('vector', [0.2596, 0.2655, 0.5113, 0.2545, 0.5056, 0.32, 0.7342, 0.4699, 0.9757, 0.3983, 0.986, 0.4633, 0.2596, 0.2655, 0.5056, 0.32, 0.4831, 0.3818, 0.7342, 0.4699, 0.949, 0.3382, 0.9757, 0.3983, 0.2596, 0.2655, 0.4831, 0.3818, 0.4454, 0.4357, 0.7342, 0.4699, 0.9076, 0.2871, 0.949, 0.3382, 0.2596, 0.2655, 0.4454, 0.4357, 0.395, 0.4779, 0.7342, 0.4699, 0.8544, 0.2485, 0.9076, 0.2871, 0.2596, 0.2655, 0.395, 0.4779, 0.3354, 0.5057, 0.7342, 0.4699, 0.793, 0.2249, 0.8544, 0.2485, 0.2596, 0.2655, 0.3354, 0.5057, 0.2706, 0.5172, 0.7342, 0.4699, 0.7276, 0.218, 0.793, 0.2249, 0.2596, 0.2655, 0.2706, 0.5172, 0.2051, 0.5114, 0.7342, 0.4699, 0.6627, 0.2283, 0.7276, 0.218, 0.2596, 0.2655, 0.2051, 0.5114, 0.1433, 0.4889, 0.7342, 0.4699, 0.6026, 0.2551, 0.6627, 0.2283, 0.2596, 0.2655, 0.1433, 0.4889, 0.08945, 0.4512, 0.7342, 0.4699, 0.5515, 0.2965, 0.6026, 0.2551, 0.2596, 0.2655, 0.08945, 0.4512, 0.04718, 0.4008, 0.7342, 0.4699, 0.5128, 0.3497, 0.5515, 0.2965, 0.2596, 0.2655, 0.04718, 0.4008, 0.01939, 0.3412, 0.7342, 0.4699, 0.4893, 0.411, 0.5128, 0.3497, 0.2596, 0.2655, 0.01939, 0.3412, 0.007973, 0.2765, 0.7342, 0.4699, 0.4824, 0.4764, 0.4893, 0.411, 0.2596, 0.2655, 0.007973, 0.2765, 0.0137, 0.211, 0.7342, 0.4699, 0.4927, 0.5414, 0.4824, 0.4764, 0.2596, 0.2655, 0.0137, 0.211, 0.0362, 0.1492, 0.7342, 0.4699, 0.5194, 0.6015, 0.4927, 0.5414, 0.2596, 0.2655, 0.0362, 0.1492, 0.07391, 0.09531, 0.7342, 0.4699, 0.5608, 0.6526, 0.5194, 0.6015, 0.2596, 0.2655, 0.07391, 0.09531, 0.1243, 0.05304, 0.7342, 0.4699, 0.614, 0.6912, 0.5608, 0.6526, 0.2596, 0.2655, 0.1243, 0.05304, 0.1839, 0.02525, 0.7342, 0.4699, 0.6754, 0.7148, 0.614, 0.6912, 0.2596, 0.2655, 0.1839, 0.02525, 0.2487, 0.01383, 0.7342, 0.4699, 0.7408, 0.7217, 0.6754, 0.7148, 0.2596, 0.2655, 0.2487, 0.01383, 0.3142, 0.01956, 0.7342, 0.4699, 0.8058, 0.7114, 0.7408, 0.7217, 0.2596, 0.2655, 0.3142, 0.01956, 0.376, 0.04205, 0.7342, 0.4699, 0.8658, 0.6846, 0.8058, 0.7114, 0.2596, 0.2655, 0.376, 0.04205, 0.4298, 0.07977, 0.7342, 0.4699, 0.9169, 0.6433, 0.8658, 0.6846, 0.2596, 0.2655, 0.4298, 0.07977, 0.4721, 0.1301, 0.7342, 0.4699, 0.9556, 0.5901, 0.9169, 0.6433, 0.2596, 0.2655, 0.4721, 0.1301, 0.4999, 0.1897, 0.7342, 0.4699, 0.9792, 0.5287, 0.9556, 0.5901, 0.4999, 0.1897, 0.5113, 0.2545, 0.2596, 0.2655, 0.7342, 0.4699, 0.986, 0.4633, 0.9792, 0.5287, 0.9187, 0.8669, 0.9187, 0.9446, 0.8426, 0.9446, 0.8426, 0.8669, 0.8426, 0.8669, 0.8426, 0.9446, 0.7666, 0.9446, 0.7666, 0.8669, 0.7666, 0.8669, 0.7666, 0.9446, 0.6906, 0.9446, 0.6906, 0.8669, 0.6906, 0.8669, 0.6906, 0.9446, 0.6145, 0.9446, 0.6145, 0.8669, 0.6145, 0.8669, 0.6145, 0.9446, 0.5385, 0.9446, 0.5385, 0.8669, 0.5385, 0.8669, 0.5385, 0.9446, 0.4625, 0.9446, 0.4625, 0.8669, 0.4625, 0.8669, 0.4625, 0.9446, 0.3865, 0.9446, 0.3865, 0.8669, 0.3865, 0.8669, 0.3865, 0.9446, 0.3104, 0.9446, 0.3104, 0.8669, 0.3104, 0.8669, 0.3104, 0.9446, 0.2344, 0.9446, 0.2344, 0.8669, 0.2344, 0.8669, 0.2344, 0.9446, 0.1584, 0.9446, 0.1584, 0.8669, 0.1584, 0.8669, 0.1584, 0.9446, 0.08235, 0.9446, 0.08236, 0.8669, 0.08236, 0.8669, 0.08235, 0.9446, 0.00633, 0.9446, 0.006333, 0.8669, 0.05408, 0.8286, 0.05408, 0.7435, 0.1374, 0.7435, 0.1374, 0.8286, 0.1374, 0.8286, 0.1374, 0.7435, 0.2207, 0.7435, 0.2207, 0.8286, 0.2207, 0.8286, 0.2207, 0.7435, 0.304, 0.7435, 0.304, 0.8286, 0.304, 0.8286, 0.304, 0.7435, 0.3873, 0.7435, 0.3873, 0.8286, 0.3873, 0.8286, 0.3873, 0.7435, 0.4706, 0.7435, 0.4706, 0.8286, 0.4706, 0.8286, 0.4706, 0.7435, 0.5539, 0.7435, 0.5539, 0.8286, 0.5539, 0.8286, 0.5539, 0.7435, 0.6372, 0.7435, 0.6372, 0.8286, 0.6372, 0.8286, 0.6372, 0.7435, 0.7205, 0.7435, 0.7205, 0.8286, 0.7205, 0.8286, 0.7205, 0.7435, 0.8038, 0.7435, 0.8038, 0.8286, 0.8038, 0.8286, 0.8038, 0.7435, 0.887, 0.7435, 0.887, 0.8286, 0.887, 0.8286, 0.887, 0.7435, 0.9703, 0.7435, 0.9703, 0.8286, 0.9187, 0.9446, 0.9187, 0.8669, 0.9947, 0.8669, 0.9947, 0.9446])
me_cube_001.materials.append(mat_cannontargetmaterial)
me_cube_001.use_remesh_preserve_volume = False
me_cube_001.use_remesh_preserve_attributes = False
me_cube_001.use_mirror_vertex_groups = False
me_cube_001.update()
me_sphere_001 = bpy.data.meshes.new('Sphere.001')
me_sphere_001.from_pydata([(-1.2, 0.8958, -1.897), (-0.55, 1.746, -1.897), (0.55, 1.746, -1.897), (1.2, 0.8958, -1.897), (1.095, 1.287, -1.897), (0.9975, 1.247, -1.897), (0.9136, 1.182, -1.897), (0.8493, 1.098, -1.897), (0.8088, 1.001, -1.897), (0.795, 0.8958, -1.897), (0.8088, 0.791, -1.897), (0.8493, 0.6933, -1.897), (0.9136, 0.6094, -1.897), (0.9975, 0.5451, -1.897), (1.095, 0.5046, -1.897), (1.2, 0.4908, -1.897), (1.305, 0.5046, -1.897), (1.403, 0.5451, -1.897), (1.486, 0.6094, -1.897), (1.551, 0.6933, -1.897), (1.591, 0.791, -1.897), (1.605, 0.8958, -1.897), (1.591, 1.001, -1.897), (1.551, 1.098, -1.897), (1.486, 1.182, -1.897), (1.402, 1.247, -1.897), (1.2, 1.301, -1.897), (1.305, 1.287, -1.897), (0.4452, 2.137, -1.897), (0.3475, 2.097, -1.897), (0.2636, 2.032, -1.897), (0.1993, 1.948, -1.897), (0.1588, 1.851, -1.897), (0.145, 1.746, -1.897), (0.1588, 1.641, -1.897), (0.1993, 1.543, -1.897), (0.2636, 1.459, -1.897), (0.3475, 1.395, -1.897), (0.4452, 1.355, -1.897), (0.55, 1.341, -1.897), (0.6548, 1.355, -1.897), (0.7525, 1.395, -1.897), (0.8364, 1.459, -1.897), (0.9007, 1.543, -1.897), (0.9412, 1.641, -1.897), (0.955, 1.746, -1.897), (0.9412, 1.851, -1.897), (0.9007, 1.948, -1.897), (0.8364, 2.032, -1.897), (0.7525, 2.097, -1.897), (0.55, 2.151, -1.897), (0.6548, 2.137, -1.897), (-0.6548, 2.137, -1.897), (-0.7525, 2.097, -1.897), (-0.8364, 2.032, -1.897), (-0.9007, 1.948, -1.897), (-0.9412, 1.851, -1.897), (-0.955, 1.746, -1.897), (-0.9412, 1.641, -1.897), (-0.9007, 1.543, -1.897), (-0.8364, 1.459, -1.897), (-0.7525, 1.395, -1.897), (-0.6548, 1.355, -1.897), (-0.55, 1.341, -1.897), (-0.4452, 1.355, -1.897), (-0.3475, 1.395, -1.897), (-0.2636, 1.459, -1.897), (-0.1993, 1.543, -1.897), (-0.1588, 1.641, -1.897), (-0.145, 1.746, -1.897), (-0.1588, 1.851, -1.897), (-0.1993, 1.948, -1.897), (-0.2636, 2.032, -1.897), (-0.3475, 2.097, -1.897), (-0.55, 2.151, -1.897), (-0.4452, 2.137, -1.897), (-1.305, 1.287, -1.897), (-1.403, 1.247, -1.897), (-1.486, 1.182, -1.897), (-1.551, 1.098, -1.897), (-1.591, 1.001, -1.897), (-1.605, 0.8958, -1.897), (-1.591, 0.791, -1.897), (-1.551, 0.6933, -1.897), (-1.486, 0.6094, -1.897), (-1.403, 0.5451, -1.897), (-1.305, 0.5046, -1.897), (-1.2, 0.4908, -1.897), (-1.095, 0.5046, -1.897), (-0.9975, 0.5451, -1.897), (-0.9136, 0.6094, -1.897), (-0.8493, 0.6933, -1.897), (-0.8088, 0.791, -1.897), (-0.795, 0.8958, -1.897), (-0.8088, 1.001, -1.897), (-0.8493, 1.098, -1.897), (-0.9136, 1.182, -1.897), (-0.9975, 1.247, -1.897), (-1.2, 1.301, -1.897), (-1.095, 1.287, -1.897), (-1.2, 1.301, -2.5), (-1.095, 1.287, -2.5), (-0.9975, 1.247, -2.5), (-0.9136, 1.182, -2.5), (-0.8493, 1.098, -2.5), (-0.8088, 1.001, -2.5), (-0.795, 0.8958, -2.5), (-0.8088, 0.791, -2.5), (-0.8493, 0.6933, -2.5), (-0.9136, 0.6094, -2.5), (-0.9975, 0.5451, -2.5), (-1.095, 0.5046, -2.5), (-1.2, 0.4908, -2.5), (-1.305, 0.5046, -2.5), (-1.403, 0.5451, -2.5), (-1.486, 0.6094, -2.5), (-1.551, 0.6933, -2.5), (-1.591, 0.791, -2.5), (-1.605, 0.8958, -2.5), (-1.591, 1.001, -2.5), (-1.551, 1.098, -2.5), (-1.486, 1.182, -2.5), (-1.403, 1.247, -2.5), (-1.305, 1.287, -2.5), (-0.55, 2.151, -2.5), (-0.4452, 2.137, -2.5), (-0.3475, 2.097, -2.5), (-0.2636, 2.032, -2.5), (-0.1993, 1.948, -2.5), (-0.1588, 1.851, -2.5), (-0.145, 1.746, -2.5), (-0.1588, 1.641, -2.5), (-0.1993, 1.543, -2.5), (-0.2636, 1.459, -2.5), (-0.3475, 1.395, -2.5), (-0.4452, 1.355, -2.5), (-0.55, 1.341, -2.5), (-0.6548, 1.355, -2.5), (-0.7525, 1.395, -2.5), (-0.8364, 1.459, -2.5), (-0.9007, 1.543, -2.5), (-0.9412, 1.641, -2.5), (-0.955, 1.746, -2.5), (-0.9412, 1.851, -2.5), (-0.9007, 1.948, -2.5), (-0.8364, 2.032, -2.5), (-0.7525, 2.097, -2.5), (-0.6548, 2.137, -2.5), (0.55, 2.151, -2.5), (0.6548, 2.137, -2.5), (0.7525, 2.097, -2.5), (0.8364, 2.032, -2.5), (0.9007, 1.948, -2.5), (0.9412, 1.851, -2.5), (0.955, 1.746, -2.5), (0.9412, 1.641, -2.5), (0.9007, 1.543, -2.5), (0.8364, 1.459, -2.5), (0.7525, 1.395, -2.5), (0.6548, 1.355, -2.5), (0.55, 1.341, -2.5), (0.4452, 1.355, -2.5), (0.3475, 1.395, -2.5), (0.2636, 1.459, -2.5), (0.1993, 1.543, -2.5), (0.1588, 1.641, -2.5), (0.145, 1.746, -2.5), (0.1588, 1.851, -2.5), (0.1993, 1.948, -2.5), (0.2636, 2.032, -2.5), (0.3475, 2.097, -2.5), (0.4452, 2.137, -2.5), (1.2, 1.301, -2.5), (1.305, 1.287, -2.5), (1.402, 1.247, -2.5), (1.486, 1.182, -2.5), (1.551, 1.098, -2.5), (1.591, 1.001, -2.5), (1.605, 0.8958, -2.5), (1.591, 0.791, -2.5), (1.551, 0.6933, -2.5), (1.486, 0.6094, -2.5), (1.403, 0.5451, -2.5), (1.305, 0.5046, -2.5), (1.2, 0.4908, -2.5), (1.095, 0.5046, -2.5), (0.9975, 0.5451, -2.5), (0.9136, 0.6094, -2.5), (0.8493, 0.6933, -2.5), (0.8088, 0.791, -2.5), (0.795, 0.8958, -2.5), (0.8088, 1.001, -2.5), (0.8493, 1.098, -2.5), (0.9136, 1.182, -2.5), (0.9975, 1.247, -2.5), (1.095, 1.287, -2.5), (1.2, 0.8958, 1.5), (1.071, 1.379, 1.5), (0.95, 1.329, 1.5), (0.8464, 1.249, 1.5), (0.767, 1.146, 1.5), (0.717, 1.025, 1.5), (0.7, 0.8958, 1.5), (0.717, 0.7664, 1.5), (0.767, 0.6458, 1.5), (0.8464, 0.5422, 1.5), (0.95, 0.4628, 1.5), (1.071, 0.4128, 1.5), (1.2, 0.3958, 1.5), (1.329, 0.4128, 1.5), (1.45, 0.4628, 1.5), (1.554, 0.5422, 1.5), (1.633, 0.6458, 1.5), (1.683, 0.7664, 1.5), (1.7, 0.8958, 1.5), (1.683, 1.025, 1.5), (1.633, 1.146, 1.5), (1.554, 1.249, 1.5), (1.45, 1.329, 1.5), (1.329, 1.379, 1.5), (1.2, 1.396, 1.5), (1.071, 1.379, -2.5), (0.95, 1.329, -2.5), (0.8464, 1.249, -2.5), (0.767, 1.146, -2.5), (0.717, 1.025, -2.5), (0.7, 0.8958, -2.5), (0.717, 0.7664, -2.5), (0.767, 0.6458, -2.5), (0.8464, 0.5422, -2.5), (0.95, 0.4628, -2.5), (1.071, 0.4128, -2.5), (1.2, 0.3958, -2.5), (1.329, 0.4128, -2.5), (1.45, 0.4628, -2.5), (1.554, 0.5422, -2.5), (1.633, 0.6458, -2.5), (1.683, 0.7664, -2.5), (1.7, 0.8958, -2.5), (1.683, 1.025, -2.5), (1.633, 1.146, -2.5), (1.554, 1.249, -2.5), (1.45, 1.329, -2.5), (1.329, 1.379, -2.5), (1.2, 1.396, -2.5), (-1.2, 0.8958, 1.5), (-1.329, 1.379, 1.5), (-1.45, 1.329, 1.5), (-1.554, 1.249, 1.5), (-1.633, 1.146, 1.5), (-1.683, 1.025, 1.5), (-1.7, 0.8958, 1.5), (-1.683, 0.7664, 1.5), (-1.633, 0.6458, 1.5), (-1.554, 0.5422, 1.5), (-1.45, 0.4628, 1.5), (-1.329, 0.4128, 1.5), (-1.2, 0.3958, 1.5), (-1.071, 0.4128, 1.5), (-0.95, 0.4628, 1.5), (-0.8464, 0.5422, 1.5), (-0.767, 0.6458, 1.5), (-0.717, 0.7664, 1.5), (-0.7, 0.8958, 1.5), (-0.717, 1.025, 1.5), (-0.767, 1.146, 1.5), (-0.8464, 1.249, 1.5), (-0.95, 1.329, 1.5), (-1.071, 1.379, 1.5), (-1.2, 1.396, 1.5), (-1.329, 1.379, -2.5), (-1.45, 1.329, -2.5), (-1.554, 1.249, -2.5), (-1.633, 1.146, -2.5), (-1.683, 1.025, -2.5), (-1.7, 0.8958, -2.5), (-1.683, 0.7664, -2.5), (-1.633, 0.6458, -2.5), (-1.554, 0.5422, -2.5), (-1.45, 0.4628, -2.5), (-1.329, 0.4128, -2.5), (-1.2, 0.3958, -2.5), (-1.071, 0.4128, -2.5), (-0.95, 0.4628, -2.5), (-0.8464, 0.5422, -2.5), (-0.767, 0.6458, -2.5), (-0.717, 0.7664, -2.5), (-0.7, 0.8958, -2.5), (-0.717, 1.025, -2.5), (-0.767, 1.146, -2.5), (-0.8464, 1.249, -2.5), (-0.95, 1.329, -2.5), (-1.071, 1.379, -2.5), (-1.2, 1.396, -2.5), (-0.6794, 2.229, 1.5), (-0.8, 2.179, 1.5), (-0.9036, 2.099, 1.5), (-0.983, 1.996, 1.5), (-1.033, 1.875, 1.5), (-1.05, 1.746, 1.5), (-1.033, 1.616, 1.5), (-0.983, 1.496, 1.5), (-0.9036, 1.392, 1.5), (-0.8, 1.313, 1.5), (-0.6794, 1.263, 1.5), (-0.55, 1.246, 1.5), (-0.4206, 1.263, 1.5), (-0.3, 1.313, 1.5), (-0.1964, 1.392, 1.5), (-0.117, 1.496, 1.5), (-0.06704, 1.616, 1.5), (-0.06704, 1.875, 1.5), (-0.117, 1.996, 1.5), (-0.1964, 2.099, 1.5), (-0.3, 2.179, 1.5), (-0.4206, 2.229, 1.5), (-0.55, 2.246, 1.5), (-0.6794, 2.229, -2.5), (-0.8, 2.179, -2.5), (-0.9036, 2.099, -2.5), (-0.983, 1.996, -2.5), (-1.033, 1.875, -2.5), (-1.05, 1.746, -2.5), (-1.033, 1.616, -2.5), (-0.983, 1.496, -2.5), (-0.9036, 1.392, -2.5), (-0.8, 1.313, -2.5), (-0.6794, 1.263, -2.5), (-0.55, 1.246, -2.5), (-0.4206, 1.263, -2.5), (-0.3, 1.313, -2.5), (-0.1964, 1.392, -2.5), (-0.117, 1.496, -2.5), (-0.06704, 1.616, -2.5), (-0.117, 1.996, -2.5), (-0.1964, 2.099, -2.5), (-0.3, 2.179, -2.5), (-0.4206, 2.229, -2.5), (-0.55, 2.246, -2.5), (0.4206, 2.229, 1.5), (0.3, 2.179, 1.5), (0.1964, 2.099, 1.5), (0.117, 1.996, 1.5), (0.06704, 1.875, 1.5), (0.06704, 1.616, 1.5), (0.117, 1.496, 1.5), (0.1964, 1.392, 1.5), (0.3, 1.313, 1.5), (0.4206, 1.263, 1.5), (0.55, 1.246, 1.5), (0.6794, 1.263, 1.5), (0.8, 1.313, 1.5), (0.9036, 1.392, 1.5), (0.983, 1.496, 1.5), (1.033, 1.616, 1.5), (1.05, 1.746, 1.5), (1.033, 1.875, 1.5), (0.983, 1.996, 1.5), (0.9036, 2.099, 1.5), (0.8, 2.179, 1.5), (0.6794, 2.229, 1.5), (0.55, 2.246, 1.5), (0.4206, 2.229, -2.5), (0.3, 2.179, -2.5), (0.1964, 2.099, -2.5), (0.117, 1.996, -2.5), (0.06704, 1.875, -2.5), (0.06704, 1.616, -2.5), (0.117, 1.496, -2.5), (0.1964, 1.392, -2.5), (0.3, 1.313, -2.5), (0.4206, 1.263, -2.5), (0.55, 1.246, -2.5), (0.6794, 1.263, -2.5), (0.8, 1.313, -2.5), (0.9036, 1.392, -2.5), (0.983, 1.496, -2.5), (1.033, 1.616, -2.5), (1.05, 1.746, -2.5), (1.033, 1.875, -2.5), (0.983, 1.996, -2.5), (0.9036, 2.099, -2.5), (0.8, 2.179, -2.5), (0.6794, 2.229, -2.5), (0.55, 2.246, -2.5), (0.05, 1.746, -2.5), (0.05, 1.746, 1.5), (-0.06704, 1.875, -2.5), (-0.05, 1.746, -2.5), (-0.05, 1.746, 1.5), (0.55, 1.746, 1.5), (-0.55, 1.746, 1.5)], [], [(99, 0, 98), (97, 0, 99), (96, 0, 97), (95, 0, 96), (94, 0, 95), (93, 0, 94), (92, 0, 93), (91, 0, 92), (90, 0, 91), (89, 0, 90), (88, 0, 89), (87, 0, 88), (86, 0, 87), (85, 0, 86), (84, 0, 85), (83, 0, 84), (82, 0, 83), (81, 0, 82), (80, 0, 81), (79, 0, 80), (78, 0, 79), (77, 0, 78), (76, 0, 77), (98, 0, 76), (74, 75, 1), (75, 73, 1), (73, 72, 1), (72, 71, 1), (71, 70, 1), (70, 69, 1), (69, 68, 1), (68, 67, 1), (67, 66, 1), (66, 65, 1), (65, 64, 1), (64, 63, 1), (63, 62, 1), (62, 61, 1), (61, 60, 1), (60, 59, 1), (59, 58, 1), (58, 57, 1), (57, 56, 1), (56, 55, 1), (55, 54, 1), (54, 53, 1), (53, 52, 1), (52, 74, 1), (50, 51, 2), (51, 49, 2), (49, 48, 2), (48, 47, 2), (47, 46, 2), (46, 45, 2), (45, 44, 2), (44, 43, 2), (43, 42, 2), (42, 41, 2), (41, 40, 2), (40, 39, 2), (39, 38, 2), (38, 37, 2), (37, 36, 2), (36, 35, 2), (35, 34, 2), (34, 33, 2), (33, 32, 2), (32, 31, 2), (31, 30, 2), (30, 29, 2), (29, 28, 2), (28, 50, 2), (26, 27, 3), (27, 25, 3), (25, 24, 3), (24, 23, 3), (23, 22, 3), (22, 21, 3), (21, 20, 3), (20, 19, 3), (19, 18, 3), (18, 17, 3), (17, 16, 3), (16, 15, 3), (15, 14, 3), (14, 13, 3), (13, 12, 3), (12, 11, 3), (11, 10, 3), (10, 9, 3), (9, 8, 3), (8, 7, 3), (7, 6, 3), (6, 5, 3), (5, 4, 3), (4, 26, 3), (195, 172, 26, 4), (194, 195, 4, 5), (193, 194, 5, 6), (192, 193, 6, 7), (191, 192, 7, 8), (190, 191, 8, 9), (189, 190, 9, 10), (188, 189, 10, 11), (187, 188, 11, 12), (186, 187, 12, 13), (185, 186, 13, 14), (184, 185, 14, 15), (183, 184, 15, 16), (182, 183, 16, 17), (181, 182, 17, 18), (180, 181, 18, 19), (179, 180, 19, 20), (178, 179, 20, 21), (177, 178, 21, 22), (176, 177, 22, 23), (175, 176, 23, 24), (174, 175, 24, 25), (173, 174, 25, 27), (172, 173, 27, 26), (171, 148, 50, 28), (170, 171, 28, 29), (169, 170, 29, 30), (168, 169, 30, 31), (167, 168, 31, 32), (166, 167, 32, 33), (165, 166, 33, 34), (164, 165, 34, 35), (163, 164, 35, 36), (162, 163, 36, 37), (161, 162, 37, 38), (160, 161, 38, 39), (159, 160, 39, 40), (158, 159, 40, 41), (157, 158, 41, 42), (156, 157, 42, 43), (155, 156, 43, 44), (154, 155, 44, 45), (153, 154, 45, 46), (152, 153, 46, 47), (151, 152, 47, 48), (150, 151, 48, 49), (149, 150, 49, 51), (148, 149, 51, 50), (147, 124, 74, 52), (146, 147, 52, 53), (145, 146, 53, 54), (144, 145, 54, 55), (143, 144, 55, 56), (142, 143, 56, 57), (141, 142, 57, 58), (140, 141, 58, 59), (139, 140, 59, 60), (138, 139, 60, 61), (137, 138, 61, 62), (136, 137, 62, 63), (135, 136, 63, 64), (134, 135, 64, 65), (133, 134, 65, 66), (132, 133, 66, 67), (131, 132, 67, 68), (130, 131, 68, 69), (129, 130, 69, 70), (128, 129, 70, 71), (127, 128, 71, 72), (126, 127, 72, 73), (125, 126, 73, 75), (124, 125, 75, 74), (123, 100, 98, 76), (122, 123, 76, 77), (121, 122, 77, 78), (120, 121, 78, 79), (119, 120, 79, 80), (118, 119, 80, 81), (117, 118, 81, 82), (116, 117, 82, 83), (115, 116, 83, 84), (114, 115, 84, 85), (113, 114, 85, 86), (112, 113, 86, 87), (111, 112, 87, 88), (110, 111, 88, 89), (109, 110, 89, 90), (108, 109, 90, 91), (107, 108, 91, 92), (106, 107, 92, 93), (105, 106, 93, 94), (104, 105, 94, 95), (103, 104, 95, 96), (102, 103, 96, 97), (101, 102, 97, 99), (100, 101, 99, 98), (293, 292, 101, 100), (292, 291, 102, 101), (291, 290, 103, 102), (290, 289, 104, 103), (289, 288, 105, 104), (288, 287, 106, 105), (287, 286, 107, 106), (286, 285, 108, 107), (285, 284, 109, 108), (284, 283, 110, 109), (283, 282, 111, 110), (282, 281, 112, 111), (281, 280, 113, 112), (280, 279, 114, 113), (279, 278, 115, 114), (278, 277, 116, 115), (277, 276, 117, 116), (276, 275, 118, 117), (275, 274, 119, 118), (274, 273, 120, 119), (273, 272, 121, 120), (272, 271, 122, 121), (271, 270, 123, 122), (270, 293, 100, 123), (338, 337, 125, 124), (337, 336, 126, 125), (336, 335, 127, 126), (335, 334, 128, 127), (334, 387, 129, 128), (333, 332, 132, 131), (332, 331, 133, 132), (331, 330, 134, 133), (330, 329, 135, 134), (329, 328, 136, 135), (328, 327, 137, 136), (327, 326, 138, 137), (326, 325, 139, 138), (325, 324, 140, 139), (324, 323, 141, 140), (323, 322, 142, 141), (322, 321, 143, 142), (321, 320, 144, 143), (320, 319, 145, 144), (319, 318, 146, 145), (318, 317, 147, 146), (317, 338, 124, 147), (384, 383, 149, 148), (383, 382, 150, 149), (382, 381, 151, 150), (381, 380, 152, 151), (380, 379, 153, 152), (379, 378, 154, 153), (378, 377, 155, 154), (377, 376, 156, 155), (376, 375, 157, 156), (375, 374, 158, 157), (374, 373, 159, 158), (373, 372, 160, 159), (372, 371, 161, 160), (371, 370, 162, 161), (370, 369, 163, 162), (369, 368, 164, 163), (368, 367, 165, 164), (366, 365, 168, 167), (365, 364, 169, 168), (364, 363, 170, 169), (363, 362, 171, 170), (362, 384, 148, 171), (244, 243, 173, 172), (243, 242, 174, 173), (242, 241, 175, 174), (241, 240, 176, 175), (240, 239, 177, 176), (239, 238, 178, 177), (238, 237, 179, 178), (237, 236, 180, 179), (236, 235, 181, 180), (235, 234, 182, 181), (234, 233, 183, 182), (233, 232, 184, 183), (232, 231, 185, 184), (231, 230, 186, 185), (230, 229, 187, 186), (229, 228, 188, 187), (228, 227, 189, 188), (227, 226, 190, 189), (226, 225, 191, 190), (225, 224, 192, 191), (224, 223, 193, 192), (223, 222, 194, 193), (222, 221, 195, 194), (221, 244, 172, 195), (220, 244, 221, 197), (222, 198, 197, 221), (223, 199, 198, 222), (224, 200, 199, 223), (225, 201, 200, 224), (226, 202, 201, 225), (227, 203, 202, 226), (228, 204, 203, 227), (229, 205, 204, 228), (230, 206, 205, 229), (231, 207, 206, 230), (232, 208, 207, 231), (233, 209, 208, 232), (234, 210, 209, 233), (235, 211, 210, 234), (236, 212, 211, 235), (237, 213, 212, 236), (238, 214, 213, 237), (239, 215, 214, 238), (240, 216, 215, 239), (241, 217, 216, 240), (242, 218, 217, 241), (243, 219, 218, 242), (244, 220, 219, 243), (196, 220, 197), (196, 197, 198), (196, 198, 199), (196, 199, 200), (196, 200, 201), (196, 201, 202), (196, 202, 203), (196, 203, 204), (196, 204, 205), (196, 205, 206), (196, 206, 207), (196, 207, 208), (196, 208, 209), (196, 209, 210), (196, 210, 211), (196, 211, 212), (196, 212, 213), (196, 213, 214), (196, 214, 215), (196, 215, 216), (196, 216, 217), (196, 217, 218), (196, 218, 219), (196, 219, 220), (269, 293, 270, 246), (271, 247, 246, 270), (272, 248, 247, 271), (273, 249, 248, 272), (274, 250, 249, 273), (275, 251, 250, 274), (276, 252, 251, 275), (277, 253, 252, 276), (278, 254, 253, 277), (279, 255, 254, 278), (280, 256, 255, 279), (281, 257, 256, 280), (282, 258, 257, 281), (283, 259, 258, 282), (284, 260, 259, 283), (285, 261, 260, 284), (286, 262, 261, 285), (287, 263, 262, 286), (288, 264, 263, 287), (289, 265, 264, 288), (290, 266, 265, 289), (291, 267, 266, 290), (292, 268, 267, 291), (293, 269, 268, 292), (245, 269, 246), (245, 246, 247), (245, 247, 248), (245, 248, 249), (245, 249, 250), (245, 250, 251), (245, 251, 252), (245, 252, 253), (245, 253, 254), (245, 254, 255), (245, 255, 256), (245, 256, 257), (245, 257, 258), (245, 258, 259), (245, 259, 260), (245, 260, 261), (245, 261, 262), (245, 262, 263), (245, 263, 264), (245, 264, 265), (245, 265, 266), (245, 266, 267), (245, 267, 268), (245, 268, 269), (316, 338, 317, 294), (318, 295, 294, 317), (319, 296, 295, 318), (320, 297, 296, 319), (321, 298, 297, 320), (322, 299, 298, 321), (323, 300, 299, 322), (324, 301, 300, 323), (325, 302, 301, 324), (326, 303, 302, 325), (327, 304, 303, 326), (328, 305, 304, 327), (329, 306, 305, 328), (330, 307, 306, 329), (331, 308, 307, 330), (332, 309, 308, 331), (333, 310, 309, 332), (334, 312, 311, 387), (335, 313, 312, 334), (336, 314, 313, 335), (337, 315, 314, 336), (338, 316, 315, 337), (361, 384, 362, 339), (363, 340, 339, 362), (364, 341, 340, 363), (365, 342, 341, 364), (366, 343, 342, 365), (368, 345, 344, 367), (369, 346, 345, 368), (370, 347, 346, 369), (371, 348, 347, 370), (372, 349, 348, 371), (373, 350, 349, 372), (374, 351, 350, 373), (375, 352, 351, 374), (376, 353, 352, 375), (377, 354, 353, 376), (378, 355, 354, 377), (379, 356, 355, 378), (380, 357, 356, 379), (381, 358, 357, 380), (382, 359, 358, 381), (383, 360, 359, 382), (384, 361, 360, 383), (367, 344, 386, 385), (385, 386, 343, 366), (387, 311, 389, 388), (388, 389, 310, 333), (386, 344, 390), (343, 386, 390), (360, 361, 390), (359, 360, 390), (358, 359, 390), (357, 358, 390), (356, 357, 390), (355, 356, 390), (354, 355, 390), (353, 354, 390), (352, 353, 390), (351, 352, 390), (350, 351, 390), (349, 350, 390), (348, 349, 390), (347, 348, 390), (346, 347, 390), (345, 346, 390), (344, 345, 390), (342, 343, 390), (341, 342, 390), (340, 341, 390), (339, 340, 390), (361, 339, 390), (389, 311, 391), (310, 389, 391), (315, 316, 391), (314, 315, 391), (313, 314, 391), (312, 313, 391), (311, 312, 391), (309, 310, 391), (308, 309, 391), (307, 308, 391), (306, 307, 391), (305, 306, 391), (304, 305, 391), (303, 304, 391), (302, 303, 391), (301, 302, 391), (300, 301, 391), (299, 300, 391), (298, 299, 391), (297, 298, 391), (296, 297, 391), (295, 296, 391), (294, 295, 391), (316, 294, 391), (165, 367, 385, 166), (129, 387, 388, 130), (130, 388, 333, 131), (166, 385, 366, 167)])
_uv = me_sphere_001.uv_layers.new(name='UVMap')
_uv.uv.foreach_set('vector', [0.9237, 0.02439, 0.9047, 0.0701, 0.9112, 0.02105, 0.9349, 0.03085, 0.9047, 0.0701, 0.9237, 0.02439, 0.944, 0.03998, 0.9047, 0.0701, 0.9349, 0.03085, 0.9505, 0.05117, 0.9047, 0.0701, 0.944, 0.03998, 0.9538, 0.06365, 0.9047, 0.0701, 0.9505, 0.05117, 0.9538, 0.07656, 0.9047, 0.0701, 0.9538, 0.06365, 0.9505, 0.08904, 0.9047, 0.0701, 0.9538, 0.07656, 0.944, 0.1002, 0.9047, 0.0701, 0.9505, 0.08904, 0.9349, 0.1094, 0.9047, 0.0701, 0.944, 0.1002, 0.9237, 0.1158, 0.9047, 0.0701, 0.9349, 0.1094, 0.9112, 0.1192, 0.9047, 0.0701, 0.9237, 0.1158, 0.8983, 0.1192, 0.9047, 0.0701, 0.9112, 0.1192, 0.8858, 0.1158, 0.9047, 0.0701, 0.8983, 0.1192, 0.8746, 0.1094, 0.9047, 0.0701, 0.8858, 0.1158, 0.8655, 0.1002, 0.9047, 0.0701, 0.8746, 0.1094, 0.859, 0.08904, 0.9047, 0.0701, 0.8655, 0.1002, 0.8557, 0.07656, 0.9047, 0.0701, 0.859, 0.08904, 0.8557, 0.06365, 0.9047, 0.0701, 0.8557, 0.07656, 0.859, 0.05117, 0.9047, 0.0701, 0.8557, 0.06365, 0.8655, 0.03998, 0.9047, 0.0701, 0.859, 0.05117, 0.8746, 0.03085, 0.9047, 0.0701, 0.8655, 0.03998, 0.8858, 0.02439, 0.9047, 0.0701, 0.8746, 0.03085, 0.8983, 0.02105, 0.9047, 0.0701, 0.8858, 0.02439, 0.9112, 0.02105, 0.9047, 0.0701, 0.8983, 0.02105, 0.75, 0.02608, 0.7629, 0.02608, 0.7564, 0.07513, 0.7629, 0.02608, 0.7754, 0.02942, 0.7564, 0.07513, 0.7754, 0.02942, 0.7865, 0.03588, 0.7564, 0.07513, 0.7865, 0.03588, 0.7957, 0.04501, 0.7564, 0.07513, 0.7957, 0.04501, 0.8021, 0.0562, 0.7564, 0.07513, 0.8021, 0.0562, 0.8055, 0.06867, 0.7564, 0.07513, 0.8055, 0.06867, 0.8055, 0.08159, 0.7564, 0.07513, 0.8055, 0.08159, 0.8021, 0.09407, 0.7564, 0.07513, 0.8021, 0.09407, 0.7957, 0.1053, 0.7564, 0.07513, 0.7957, 0.1053, 0.7865, 0.1144, 0.7564, 0.07513, 0.7865, 0.1144, 0.7754, 0.1208, 0.7564, 0.07513, 0.7754, 0.1208, 0.7629, 0.1242, 0.7564, 0.07513, 0.7629, 0.1242, 0.75, 0.1242, 0.7564, 0.07513, 0.75, 0.1242, 0.7375, 0.1208, 0.7564, 0.07513, 0.7375, 0.1208, 0.7263, 0.1144, 0.7564, 0.07513, 0.7263, 0.1144, 0.7172, 0.1053, 0.7564, 0.07513, 0.7172, 0.1053, 0.7107, 0.09407, 0.7564, 0.07513, 0.7107, 0.09407, 0.7074, 0.08159, 0.7564, 0.07513, 0.7074, 0.08159, 0.7074, 0.06867, 0.7564, 0.07513, 0.7074, 0.06867, 0.7107, 0.0562, 0.7564, 0.07513, 0.7107, 0.0562, 0.7172, 0.04501, 0.7564, 0.07513, 0.7172, 0.04501, 0.7263, 0.03588, 0.7564, 0.07513, 0.7263, 0.03588, 0.7375, 0.02942, 0.7564, 0.07513, 0.7375, 0.02942, 0.75, 0.02608, 0.7564, 0.07513, 0.9025, 0.171, 0.9154, 0.171, 0.909, 0.22, 0.9154, 0.171, 0.9279, 0.1743, 0.909, 0.22, 0.9279, 0.1743, 0.9391, 0.1808, 0.909, 0.22, 0.9391, 0.1808, 0.9482, 0.1899, 0.909, 0.22, 0.9482, 0.1899, 0.9547, 0.2011, 0.909, 0.22, 0.9547, 0.2011, 0.958, 0.2136, 0.909, 0.22, 0.958, 0.2136, 0.958, 0.2265, 0.909, 0.22, 0.958, 0.2265, 0.9547, 0.239, 0.909, 0.22, 0.9547, 0.239, 0.9482, 0.2502, 0.909, 0.22, 0.9482, 0.2502, 0.9391, 0.2593, 0.909, 0.22, 0.9391, 0.2593, 0.9279, 0.2658, 0.909, 0.22, 0.9279, 0.2658, 0.9154, 0.2691, 0.909, 0.22, 0.9154, 0.2691, 0.9025, 0.2691, 0.909, 0.22, 0.9025, 0.2691, 0.89, 0.2658, 0.909, 0.22, 0.89, 0.2658, 0.8788, 0.2593, 0.909, 0.22, 0.8788, 0.2593, 0.8697, 0.2502, 0.909, 0.22, 0.8697, 0.2502, 0.8632, 0.239, 0.909, 0.22, 0.8632, 0.239, 0.8599, 0.2265, 0.909, 0.22, 0.8599, 0.2265, 0.8599, 0.2136, 0.909, 0.22, 0.8599, 0.2136, 0.8632, 0.2011, 0.909, 0.22, 0.8632, 0.2011, 0.8697, 0.1899, 0.909, 0.22, 0.8697, 0.1899, 0.8788, 0.1808, 0.909, 0.22, 0.8788, 0.1808, 0.89, 0.1743, 0.909, 0.22, 0.89, 0.1743, 0.9025, 0.171, 0.909, 0.22, 0.7756, 0.182, 0.7868, 0.1885, 0.7567, 0.2278, 0.7868, 0.1885, 0.7959, 0.1976, 0.7567, 0.2278, 0.7959, 0.1976, 0.8024, 0.2088, 0.7567, 0.2278, 0.8024, 0.2088, 0.8057, 0.2213, 0.7567, 0.2278, 0.8057, 0.2213, 0.8057, 0.2342, 0.7567, 0.2278, 0.8057, 0.2342, 0.8024, 0.2467, 0.7567, 0.2278, 0.8024, 0.2467, 0.7959, 0.2579, 0.7567, 0.2278, 0.7959, 0.2579, 0.7868, 0.267, 0.7567, 0.2278, 0.7868, 0.267, 0.7756, 0.2735, 0.7567, 0.2278, 0.7756, 0.2735, 0.7631, 0.2768, 0.7567, 0.2278, 0.7631, 0.2768, 0.7502, 0.2768, 0.7567, 0.2278, 0.7502, 0.2768, 0.7377, 0.2735, 0.7567, 0.2278, 0.7377, 0.2735, 0.7265, 0.267, 0.7567, 0.2278, 0.7265, 0.267, 0.7174, 0.2579, 0.7567, 0.2278, 0.7174, 0.2579, 0.711, 0.2467, 0.7567, 0.2278, 0.711, 0.2467, 0.7076, 0.2342, 0.7567, 0.2278, 0.7076, 0.2342, 0.7076, 0.2213, 0.7567, 0.2278, 0.7076, 0.2213, 0.711, 0.2088, 0.7567, 0.2278, 0.711, 0.2088, 0.7174, 0.1976, 0.7567, 0.2278, 0.7174, 0.1976, 0.7265, 0.1885, 0.7567, 0.2278, 0.7265, 0.1885, 0.7377, 0.182, 0.7567, 0.2278, 0.7377, 0.182, 0.7502, 0.1787, 0.7567, 0.2278, 0.7502, 0.1787, 0.7631, 0.1787, 0.7567, 0.2278, 0.7631, 0.1787, 0.7756, 0.182, 0.7567, 0.2278, 0.7603, 0.8843, 0.7603, 0.8945, 0.6991, 0.8945, 0.6991, 0.8843, 0.7603, 0.874, 0.7603, 0.8843, 0.6991, 0.8843, 0.6991, 0.874, 0.7603, 0.8638, 0.7603, 0.874, 0.6991, 0.874, 0.6991, 0.8638, 0.7603, 0.8536, 0.7603, 0.8638, 0.6991, 0.8638, 0.6991, 0.8536, 0.7603, 0.8434, 0.7603, 0.8536, 0.6991, 0.8536, 0.6991, 0.8434, 0.7603, 0.8331, 0.7603, 0.8434, 0.6991, 0.8434, 0.6991, 0.8331, 0.7603, 0.8229, 0.7603, 0.8331, 0.6991, 0.8331, 0.6991, 0.8229, 0.7603, 0.8127, 0.7603, 0.8229, 0.6991, 0.8229, 0.6991, 0.8127, 0.7603, 0.8025, 0.7603, 0.8127, 0.6991, 0.8127, 0.6991, 0.8025, 0.7603, 0.7923, 0.7603, 0.8025, 0.6991, 0.8025, 0.6991, 0.7923, 0.7603, 0.782, 0.7603, 0.7923, 0.6991, 0.7923, 0.6991, 0.782, 0.7603, 0.7718, 0.7603, 0.782, 0.6991, 0.782, 0.6991, 0.7718, 0.7603, 0.7616, 0.7603, 0.7718, 0.6991, 0.7718, 0.6991, 0.7616, 0.7603, 0.7514, 0.7603, 0.7616, 0.6991, 0.7616, 0.6991, 0.7514, 0.7603, 0.7411, 0.7603, 0.7514, 0.6991, 0.7514, 0.6991, 0.7411, 0.7603, 0.7309, 0.7603, 0.7411, 0.6991, 0.7411, 0.6991, 0.7309, 0.7603, 0.7207, 0.7603, 0.7309, 0.6991, 0.7309, 0.6991, 0.7207, 0.7603, 0.7105, 0.7603, 0.7207, 0.6991, 0.7207, 0.6991, 0.7105, 0.7603, 0.9456, 0.7603, 0.9558, 0.6991, 0.9558, 0.6991, 0.9456, 0.7603, 0.9354, 0.7603, 0.9456, 0.6991, 0.9456, 0.6991, 0.9354, 0.7603, 0.9252, 0.7603, 0.9354, 0.6991, 0.9354, 0.6991, 0.9252, 0.7603, 0.9149, 0.7603, 0.9252, 0.6991, 0.9252, 0.6991, 0.9149, 0.7603, 0.9047, 0.7603, 0.9149, 0.6991, 0.9149, 0.6991, 0.9047, 0.7603, 0.8945, 0.7603, 0.9047, 0.6991, 0.9047, 0.6991, 0.8945, 0.7745, 0.76, 0.7745, 0.7497, 0.8362, 0.7497, 0.8362, 0.76, 0.7745, 0.7703, 0.7745, 0.76, 0.8362, 0.76, 0.8362, 0.7703, 0.7745, 0.7806, 0.7745, 0.7703, 0.8362, 0.7703, 0.8362, 0.7806, 0.7745, 0.7909, 0.7745, 0.7806, 0.8362, 0.7806, 0.8362, 0.7909, 0.7745, 0.8012, 0.7745, 0.7909, 0.8362, 0.7909, 0.8362, 0.8012, 0.7745, 0.8115, 0.7745, 0.8012, 0.8362, 0.8012, 0.8362, 0.8115, 0.7745, 0.8218, 0.7745, 0.8115, 0.8362, 0.8115, 0.8362, 0.8218, 0.7745, 0.8321, 0.7745, 0.8218, 0.8362, 0.8218, 0.8362, 0.8321, 0.7745, 0.8424, 0.7745, 0.8321, 0.8362, 0.8321, 0.8362, 0.8424, 0.7745, 0.8527, 0.7745, 0.8424, 0.8362, 0.8424, 0.8362, 0.8527, 0.7745, 0.863, 0.7745, 0.8527, 0.8362, 0.8527, 0.8362, 0.863, 0.7745, 0.8733, 0.7745, 0.863, 0.8362, 0.863, 0.8362, 0.8733, 0.7745, 0.8836, 0.7745, 0.8733, 0.8362, 0.8733, 0.8362, 0.8836, 0.7745, 0.8939, 0.7745, 0.8836, 0.8362, 0.8836, 0.8362, 0.8939, 0.7745, 0.9042, 0.7745, 0.8939, 0.8362, 0.8939, 0.8362, 0.9042, 0.7745, 0.9145, 0.7745, 0.9042, 0.8362, 0.9042, 0.8362, 0.9145, 0.7745, 0.9249, 0.7745, 0.9145, 0.8362, 0.9145, 0.8362, 0.9249, 0.7745, 0.9352, 0.7745, 0.9249, 0.8362, 0.9249, 0.8362, 0.9352, 0.7745, 0.9455, 0.7745, 0.9352, 0.8362, 0.9352, 0.8362, 0.9455, 0.7745, 0.9558, 0.7745, 0.9455, 0.8362, 0.9455, 0.8362, 0.9558, 0.7745, 0.7187, 0.7745, 0.7084, 0.8362, 0.7084, 0.8362, 0.7187, 0.7745, 0.729, 0.7745, 0.7187, 0.8362, 0.7187, 0.8362, 0.729, 0.7745, 0.7393, 0.7745, 0.729, 0.8362, 0.729, 0.8362, 0.7393, 0.7745, 0.7497, 0.7745, 0.7393, 0.8362, 0.7393, 0.8362, 0.7497, 0.9119, 0.7376, 0.9119, 0.748, 0.8501, 0.748, 0.8501, 0.7376, 0.9119, 0.7273, 0.9119, 0.7376, 0.8501, 0.7376, 0.8501, 0.7273, 0.9119, 0.717, 0.9119, 0.7273, 0.8501, 0.7273, 0.8501, 0.717, 0.9119, 0.7067, 0.9119, 0.717, 0.8501, 0.717, 0.8501, 0.7067, 0.9119, 0.9441, 0.9119, 0.9545, 0.8501, 0.9545, 0.8501, 0.9441, 0.9119, 0.9338, 0.9119, 0.9441, 0.8501, 0.9441, 0.8501, 0.9338, 0.9119, 0.9235, 0.9119, 0.9338, 0.8501, 0.9338, 0.8501, 0.9235, 0.9119, 0.9132, 0.9119, 0.9235, 0.8501, 0.9235, 0.8501, 0.9132, 0.9119, 0.9028, 0.9119, 0.9132, 0.8501, 0.9132, 0.8501, 0.9028, 0.9119, 0.8925, 0.9119, 0.9028, 0.8501, 0.9028, 0.8501, 0.8925, 0.9119, 0.8822, 0.9119, 0.8925, 0.8501, 0.8925, 0.8501, 0.8822, 0.9119, 0.8719, 0.9119, 0.8822, 0.8501, 0.8822, 0.8501, 0.8719, 0.9119, 0.8615, 0.9119, 0.8719, 0.8501, 0.8719, 0.8501, 0.8615, 0.9119, 0.8512, 0.9119, 0.8615, 0.8501, 0.8615, 0.8501, 0.8512, 0.9119, 0.8409, 0.9119, 0.8512, 0.8501, 0.8512, 0.8501, 0.8409, 0.9119, 0.8306, 0.9119, 0.8409, 0.8501, 0.8409, 0.8501, 0.8306, 0.9119, 0.8202, 0.9119, 0.8306, 0.8501, 0.8306, 0.8501, 0.8202, 0.9119, 0.8099, 0.9119, 0.8202, 0.8501, 0.8202, 0.8501, 0.8099, 0.9119, 0.7996, 0.9119, 0.8099, 0.8501, 0.8099, 0.8501, 0.7996, 0.9119, 0.7893, 0.9119, 0.7996, 0.8501, 0.7996, 0.8501, 0.7893, 0.9119, 0.7789, 0.9119, 0.7893, 0.8501, 0.7893, 0.8501, 0.7789, 0.9119, 0.7686, 0.9119, 0.7789, 0.8501, 0.7789, 0.8501, 0.7686, 0.9119, 0.7583, 0.9119, 0.7686, 0.8501, 0.7686, 0.8501, 0.7583, 0.9119, 0.748, 0.9119, 0.7583, 0.8501, 0.7583, 0.8501, 0.748, 0.9862, 0.758, 0.9862, 0.7683, 0.9246, 0.7683, 0.9246, 0.758, 0.9862, 0.7477, 0.9862, 0.758, 0.9246, 0.758, 0.9246, 0.7477, 0.9862, 0.7375, 0.9862, 0.7477, 0.9246, 0.7477, 0.9246, 0.7375, 0.9862, 0.7272, 0.9862, 0.7375, 0.9246, 0.7375, 0.9246, 0.7272, 0.9862, 0.7169, 0.9862, 0.7272, 0.9246, 0.7272, 0.9246, 0.7169, 0.9862, 0.7066, 0.9862, 0.7169, 0.9246, 0.7169, 0.9246, 0.7066, 0.9862, 0.9434, 0.9862, 0.9537, 0.9246, 0.9537, 0.9246, 0.9434, 0.9862, 0.9331, 0.9862, 0.9434, 0.9246, 0.9434, 0.9246, 0.9331, 0.9862, 0.9228, 0.9862, 0.9331, 0.9246, 0.9331, 0.9246, 0.9228, 0.9862, 0.9125, 0.9862, 0.9228, 0.9246, 0.9228, 0.9246, 0.9125, 0.9862, 0.9022, 0.9862, 0.9125, 0.9246, 0.9125, 0.9246, 0.9022, 0.9862, 0.8919, 0.9862, 0.9022, 0.9246, 0.9022, 0.9246, 0.8919, 0.9862, 0.8816, 0.9862, 0.8919, 0.9246, 0.8919, 0.9246, 0.8816, 0.9862, 0.8713, 0.9862, 0.8816, 0.9246, 0.8816, 0.9246, 0.8713, 0.9862, 0.861, 0.9862, 0.8713, 0.9246, 0.8713, 0.9246, 0.861, 0.9862, 0.8507, 0.9862, 0.861, 0.9246, 0.861, 0.9246, 0.8507, 0.9862, 0.8404, 0.9862, 0.8507, 0.9246, 0.8507, 0.9246, 0.8404, 0.9862, 0.8301, 0.9862, 0.8404, 0.9246, 0.8404, 0.9246, 0.8301, 0.9862, 0.8198, 0.9862, 0.8301, 0.9246, 0.8301, 0.9246, 0.8198, 0.9862, 0.8095, 0.9862, 0.8198, 0.9246, 0.8198, 0.9246, 0.8095, 0.9862, 0.7992, 0.9862, 0.8095, 0.9246, 0.8095, 0.9246, 0.7992, 0.9862, 0.7889, 0.9862, 0.7992, 0.9246, 0.7992, 0.9246, 0.7889, 0.9862, 0.7786, 0.9862, 0.7889, 0.9246, 0.7889, 0.9246, 0.7786, 0.9862, 0.7683, 0.9862, 0.7786, 0.9246, 0.7786, 0.9246, 0.7683, 0.8649, 0.01807, 0.8799, 0.009405, 0.8847, 0.02106, 0.8726, 0.02807, 0.8799, 0.009405, 0.8967, 0.004921, 0.8983, 0.01742, 0.8847, 0.02106, 0.8967, 0.004921, 0.914, 0.004921, 0.9123, 0.01742, 0.8983, 0.01742, 0.914, 0.004921, 0.9307, 0.009405, 0.9259, 0.02106, 0.9123, 0.01742, 0.9307, 0.009405, 0.9457, 0.01807, 0.9381, 0.02807, 0.9259, 0.02106, 0.9457, 0.01807, 0.958, 0.03032, 0.948, 0.038, 0.9381, 0.02807, 0.958, 0.03032, 0.9666, 0.04533, 0.955, 0.05015, 0.948, 0.038, 0.9666, 0.04533, 0.9711, 0.06207, 0.9586, 0.06371, 0.955, 0.05015, 0.9711, 0.06207, 0.9711, 0.07939, 0.9586, 0.07775, 0.9586, 0.06371, 0.9711, 0.07939, 0.9666, 0.09613, 0.955, 0.0913, 0.9586, 0.07775, 0.9666, 0.09613, 0.958, 0.1111, 0.948, 0.1035, 0.955, 0.0913, 0.958, 0.1111, 0.9457, 0.1234, 0.9381, 0.1134, 0.948, 0.1035, 0.9457, 0.1234, 0.9307, 0.132, 0.9259, 0.1204, 0.9381, 0.1134, 0.9307, 0.132, 0.914, 0.1365, 0.9123, 0.124, 0.9259, 0.1204, 0.914, 0.1365, 0.8967, 0.1365, 0.8983, 0.124, 0.9123, 0.124, 0.8967, 0.1365, 0.8799, 0.132, 0.8848, 0.1204, 0.8983, 0.124, 0.8799, 0.132, 0.8649, 0.1234, 0.8726, 0.1134, 0.8848, 0.1204, 0.8649, 0.1234, 0.8527, 0.1111, 0.8627, 0.1035, 0.8726, 0.1134, 0.8527, 0.1111, 0.844, 0.09613, 0.8557, 0.0913, 0.8627, 0.1035, 0.844, 0.09613, 0.8395, 0.07939, 0.852, 0.07775, 0.8557, 0.0913, 0.8395, 0.07939, 0.8395, 0.06207, 0.852, 0.06371, 0.852, 0.07775, 0.8395, 0.06207, 0.844, 0.04533, 0.8557, 0.05015, 0.852, 0.06371, 0.844, 0.04533, 0.8527, 0.03032, 0.8627, 0.038, 0.8557, 0.05015, 0.8527, 0.03032, 0.8649, 0.01807, 0.8726, 0.02807, 0.8627, 0.038, 0.8233, 0.06737, 0.8233, 0.08469, 0.8108, 0.08305, 0.8108, 0.06901, 0.8233, 0.08469, 0.8188, 0.1014, 0.8072, 0.0966, 0.8108, 0.08305, 0.8188, 0.1014, 0.8101, 0.1164, 0.8001, 0.1088, 0.8072, 0.0966, 0.8101, 0.1164, 0.7979, 0.1287, 0.7902, 0.1187, 0.8001, 0.1088, 0.7979, 0.1287, 0.7829, 0.1374, 0.7781, 0.1257, 0.7902, 0.1187, 0.7488, 0.1418, 0.7321, 0.1374, 0.7369, 0.1257, 0.7505, 0.1293, 0.7321, 0.1374, 0.7171, 0.1287, 0.7248, 0.1187, 0.7369, 0.1257, 0.7171, 0.1287, 0.7048, 0.1164, 0.7148, 0.1088, 0.7248, 0.1187, 0.7048, 0.1164, 0.6962, 0.1014, 0.7078, 0.0966, 0.7148, 0.1088, 0.6962, 0.1014, 0.6917, 0.08469, 0.7042, 0.08305, 0.7078, 0.0966, 0.6917, 0.08469, 0.6917, 0.06737, 0.7042, 0.06901, 0.7042, 0.08305, 0.6917, 0.06737, 0.6962, 0.05063, 0.7078, 0.05546, 0.7042, 0.06901, 0.6962, 0.05063, 0.7048, 0.03563, 0.7148, 0.0433, 0.7078, 0.05546, 0.7048, 0.03563, 0.7171, 0.02337, 0.7248, 0.03338, 0.7148, 0.0433, 0.7171, 0.02337, 0.7321, 0.01471, 0.7369, 0.02636, 0.7248, 0.03338, 0.7321, 0.01471, 0.7488, 0.01022, 0.7505, 0.02273, 0.7369, 0.02636, 0.7488, 0.01022, 0.7662, 0.01022, 0.7645, 0.02273, 0.7505, 0.02273, 0.7662, 0.01022, 0.7829, 0.01471, 0.7781, 0.02636, 0.7645, 0.02273, 0.7829, 0.01471, 0.7979, 0.02337, 0.7902, 0.03338, 0.7781, 0.02636, 0.7979, 0.02337, 0.8101, 0.03562, 0.8001, 0.0433, 0.7902, 0.03338, 0.8101, 0.03562, 0.8188, 0.05063, 0.8072, 0.05545, 0.8001, 0.0433, 0.8188, 0.05063, 0.8233, 0.06737, 0.8108, 0.06901, 0.8072, 0.05545, 0.9749, 0.23, 0.9704, 0.2468, 0.9587, 0.2419, 0.9624, 0.2284, 0.9704, 0.2468, 0.9617, 0.2618, 0.9517, 0.2541, 0.9587, 0.2419, 0.9617, 0.2618, 0.9495, 0.274, 0.9418, 0.264, 0.9517, 0.2541, 0.9495, 0.274, 0.9345, 0.2827, 0.9296, 0.271, 0.9418, 0.264, 0.9345, 0.2827, 0.9177, 0.2872, 0.9161, 0.2747, 0.9296, 0.271, 0.9177, 0.2872, 0.9004, 0.2872, 0.9021, 0.2747, 0.9161, 0.2747, 0.9004, 0.2872, 0.8837, 0.2827, 0.8885, 0.271, 0.9021, 0.2747, 0.8837, 0.2827, 0.8687, 0.274, 0.8763, 0.264, 0.8885, 0.271, 0.8687, 0.274, 0.8564, 0.2618, 0.8664, 0.2541, 0.8763, 0.264, 0.8564, 0.2618, 0.8478, 0.2468, 0.8594, 0.2419, 0.8664, 0.2541, 0.8478, 0.2468, 0.8433, 0.23, 0.8558, 0.2284, 0.8594, 0.2419, 0.8433, 0.23, 0.8433, 0.2127, 0.8558, 0.2143, 0.8558, 0.2284, 0.8433, 0.2127, 0.8478, 0.196, 0.8594, 0.2008, 0.8558, 0.2143, 0.8478, 0.196, 0.8564, 0.1809, 0.8664, 0.1886, 0.8594, 0.2008, 0.8564, 0.1809, 0.8687, 0.1687, 0.8763, 0.1787, 0.8664, 0.1886, 0.8687, 0.1687, 0.8837, 0.16, 0.8885, 0.1717, 0.8763, 0.1787, 0.8837, 0.16, 0.9004, 0.1555, 0.9021, 0.168, 0.8885, 0.1717, 0.9345, 0.16, 0.9495, 0.1687, 0.9418, 0.1787, 0.9297, 0.1717, 0.9495, 0.1687, 0.9617, 0.1809, 0.9517, 0.1886, 0.9418, 0.1787, 0.9617, 0.1809, 0.9704, 0.196, 0.9587, 0.2008, 0.9517, 0.1886, 0.9704, 0.196, 0.9749, 0.2127, 0.9624, 0.2143, 0.9587, 0.2008, 0.9749, 0.2127, 0.9749, 0.23, 0.9624, 0.2284, 0.9624, 0.2143, 0.7659, 0.1614, 0.7826, 0.1659, 0.7778, 0.1775, 0.7642, 0.1739, 0.7826, 0.1659, 0.7976, 0.1745, 0.79, 0.1845, 0.7778, 0.1775, 0.7976, 0.1745, 0.8099, 0.1868, 0.7999, 0.1945, 0.79, 0.1845, 0.8099, 0.1868, 0.8186, 0.2018, 0.8069, 0.2066, 0.7999, 0.1945, 0.8186, 0.2018, 0.823, 0.2185, 0.8105, 0.2202, 0.8069, 0.2066, 0.823, 0.2185, 0.823, 0.2359, 0.8105, 0.2342, 0.8105, 0.2202, 0.823, 0.2359, 0.8186, 0.2526, 0.8069, 0.2478, 0.8105, 0.2342, 0.8186, 0.2526, 0.8099, 0.2676, 0.7999, 0.2599, 0.8069, 0.2478, 0.8099, 0.2676, 0.7976, 0.2799, 0.79, 0.2699, 0.7999, 0.2599, 0.7976, 0.2799, 0.7826, 0.2885, 0.7778, 0.2769, 0.79, 0.2699, 0.7826, 0.2885, 0.7659, 0.293, 0.7642, 0.2805, 0.7778, 0.2769, 0.7659, 0.293, 0.7486, 0.293, 0.7502, 0.2805, 0.7642, 0.2805, 0.7486, 0.293, 0.7318, 0.2885, 0.7367, 0.2769, 0.7502, 0.2805, 0.7318, 0.2885, 0.7168, 0.2799, 0.7245, 0.2699, 0.7367, 0.2769, 0.7168, 0.2799, 0.7046, 0.2676, 0.7146, 0.2599, 0.7245, 0.2699, 0.7046, 0.2676, 0.6959, 0.2526, 0.7076, 0.2478, 0.7146, 0.2599, 0.6959, 0.2526, 0.6914, 0.2359, 0.7039, 0.2342, 0.7076, 0.2478, 0.6914, 0.2359, 0.6914, 0.2185, 0.7039, 0.2202, 0.7039, 0.2342, 0.6914, 0.2185, 0.6959, 0.2018, 0.7076, 0.2066, 0.7039, 0.2202, 0.6959, 0.2018, 0.7046, 0.1868, 0.7146, 0.1945, 0.7076, 0.2066, 0.7046, 0.1868, 0.7168, 0.1745, 0.7245, 0.1845, 0.7146, 0.1945, 0.7168, 0.1745, 0.7318, 0.1659, 0.7367, 0.1775, 0.7245, 0.1845, 0.7318, 0.1659, 0.7486, 0.1614, 0.7502, 0.1739, 0.7367, 0.1775, 0.7486, 0.1614, 0.7659, 0.1614, 0.7642, 0.1739, 0.7502, 0.1739, 0.08632, 0.4326, 0.08632, 0.009064, 0.1, 0.009064, 0.1, 0.4326, 0.1139, 0.009064, 0.1139, 0.4326, 0.1, 0.4326, 0.1, 0.009064, 0.1276, 0.009064, 0.1276, 0.4326, 0.1139, 0.4326, 0.1139, 0.009064, 0.1413, 0.009064, 0.1413, 0.4326, 0.1276, 0.4326, 0.1276, 0.009064, 0.155, 0.009064, 0.155, 0.4326, 0.1413, 0.4326, 0.1413, 0.009064, 0.1687, 0.009064, 0.1687, 0.4326, 0.155, 0.4326, 0.155, 0.009064, 0.1824, 0.009064, 0.1824, 0.4326, 0.1687, 0.4326, 0.1687, 0.009064, 0.1962, 0.009064, 0.1962, 0.4326, 0.1824, 0.4326, 0.1824, 0.009064, 0.2099, 0.009064, 0.2099, 0.4326, 0.1962, 0.4326, 0.1962, 0.009064, 0.2236, 0.009064, 0.2236, 0.4326, 0.2099, 0.4326, 0.2099, 0.009064, 0.2373, 0.009064, 0.2373, 0.4326, 0.2236, 0.4326, 0.2236, 0.009064, 0.2511, 0.009064, 0.2511, 0.4326, 0.2373, 0.4326, 0.2373, 0.009064, 0.2648, 0.009064, 0.2648, 0.4326, 0.2511, 0.4326, 0.2511, 0.009064, 0.2786, 0.009064, 0.2786, 0.4326, 0.2648, 0.4326, 0.2648, 0.009064, 0.2923, 0.009064, 0.2923, 0.4326, 0.2786, 0.4326, 0.2786, 0.009064, 0.306, 0.009064, 0.306, 0.4326, 0.2923, 0.4326, 0.2923, 0.009064, 0.3197, 0.009064, 0.3197, 0.4326, 0.306, 0.4326, 0.306, 0.009064, 0.3334, 0.009064, 0.3334, 0.4326, 0.3197, 0.4326, 0.3197, 0.009064, 0.01779, 0.009064, 0.01779, 0.4326, 0.004088, 0.4326, 0.004088, 0.009064, 0.0315, 0.009064, 0.0315, 0.4326, 0.01779, 0.4326, 0.01779, 0.009064, 0.04521, 0.009064, 0.04521, 0.4326, 0.0315, 0.4326, 0.0315, 0.009064, 0.05891, 0.009064, 0.05891, 0.4326, 0.04521, 0.4326, 0.04521, 0.009064, 0.07262, 0.009064, 0.07262, 0.4326, 0.05891, 0.4326, 0.05891, 0.009064, 0.08632, 0.009064, 0.08632, 0.4326, 0.07262, 0.4326, 0.07262, 0.009064, 0.7564, 0.5303, 0.7195, 0.5784, 0.7084, 0.5672, 0.7564, 0.5303, 0.7084, 0.5672, 0.7005, 0.5535, 0.7564, 0.5303, 0.7005, 0.5535, 0.6964, 0.5382, 0.7564, 0.5303, 0.6964, 0.5382, 0.6964, 0.5224, 0.7564, 0.5303, 0.6964, 0.5224, 0.7005, 0.5072, 0.7564, 0.5303, 0.7005, 0.5072, 0.7084, 0.4935, 0.7564, 0.5303, 0.7084, 0.4935, 0.7195, 0.4823, 0.7564, 0.5303, 0.7195, 0.4823, 0.7332, 0.4744, 0.7564, 0.5303, 0.7332, 0.4744, 0.7485, 0.4703, 0.7564, 0.5303, 0.7485, 0.4703, 0.7643, 0.4703, 0.7564, 0.5303, 0.7643, 0.4703, 0.7796, 0.4744, 0.7564, 0.5303, 0.7796, 0.4744, 0.7933, 0.4823, 0.7564, 0.5303, 0.7933, 0.4823, 0.8044, 0.4935, 0.7564, 0.5303, 0.8044, 0.4935, 0.8123, 0.5072, 0.7564, 0.5303, 0.8123, 0.5072, 0.8164, 0.5224, 0.7564, 0.5303, 0.8164, 0.5224, 0.8164, 0.5382, 0.7564, 0.5303, 0.8164, 0.5382, 0.8123, 0.5535, 0.7564, 0.5303, 0.8123, 0.5535, 0.8044, 0.5672, 0.7564, 0.5303, 0.8044, 0.5672, 0.7933, 0.5784, 0.7564, 0.5303, 0.7933, 0.5784, 0.7796, 0.5863, 0.7564, 0.5303, 0.7796, 0.5863, 0.7643, 0.5904, 0.7564, 0.5303, 0.7643, 0.5904, 0.7485, 0.5904, 0.7564, 0.5303, 0.7485, 0.5904, 0.7332, 0.5863, 0.7564, 0.5303, 0.7332, 0.5863, 0.7195, 0.5784, 0.6, 0.4355, 0.6, 0.01223, 0.6136, 0.01223, 0.6136, 0.4355, 0.6272, 0.01223, 0.6272, 0.4355, 0.6136, 0.4355, 0.6136, 0.01223, 0.6408, 0.01223, 0.6408, 0.4355, 0.6272, 0.4355, 0.6272, 0.01223, 0.6543, 0.01223, 0.6543, 0.4355, 0.6408, 0.4355, 0.6408, 0.01223, 0.6679, 0.01223, 0.6679, 0.4355, 0.6543, 0.4355, 0.6543, 0.01223, 0.6814, 0.01223, 0.6814, 0.4355, 0.6679, 0.4355, 0.6679, 0.01223, 0.3695, 0.01223, 0.3695, 0.4355, 0.356, 0.4355, 0.356, 0.01223, 0.3832, 0.01223, 0.3832, 0.4355, 0.3695, 0.4355, 0.3695, 0.01223, 0.3967, 0.01223, 0.3967, 0.4355, 0.3832, 0.4355, 0.3832, 0.01223, 0.4103, 0.01223, 0.4103, 0.4355, 0.3967, 0.4355, 0.3967, 0.01223, 0.4238, 0.01223, 0.4238, 0.4355, 0.4103, 0.4355, 0.4103, 0.01223, 0.4374, 0.01223, 0.4374, 0.4355, 0.4238, 0.4355, 0.4238, 0.01223, 0.4509, 0.01223, 0.4509, 0.4355, 0.4374, 0.4355, 0.4374, 0.01223, 0.4646, 0.01223, 0.4646, 0.4355, 0.4509, 0.4355, 0.4509, 0.01223, 0.4781, 0.01223, 0.4781, 0.4355, 0.4646, 0.4355, 0.4646, 0.01223, 0.4917, 0.01223, 0.4917, 0.4355, 0.4781, 0.4355, 0.4781, 0.01223, 0.5052, 0.01223, 0.5052, 0.4355, 0.4917, 0.4355, 0.4917, 0.01223, 0.5187, 0.01223, 0.5187, 0.4355, 0.5052, 0.4355, 0.5052, 0.01223, 0.5323, 0.01223, 0.5323, 0.4355, 0.5187, 0.4355, 0.5187, 0.01223, 0.5458, 0.01223, 0.5458, 0.4355, 0.5323, 0.4355, 0.5323, 0.01223, 0.5594, 0.01223, 0.5594, 0.4355, 0.5458, 0.4355, 0.5458, 0.01223, 0.5729, 0.01223, 0.5729, 0.4355, 0.5594, 0.4355, 0.5594, 0.01223, 0.5865, 0.01223, 0.5865, 0.4355, 0.5729, 0.4355, 0.5729, 0.01223, 0.6, 0.01223, 0.6, 0.4355, 0.5865, 0.4355, 0.5865, 0.01223, 0.9141, 0.3872, 0.8773, 0.4352, 0.8661, 0.424, 0.9141, 0.3872, 0.8661, 0.424, 0.8582, 0.4104, 0.9141, 0.3872, 0.8582, 0.4104, 0.8541, 0.3951, 0.9141, 0.3872, 0.8541, 0.3951, 0.8541, 0.3793, 0.9141, 0.3872, 0.8541, 0.3793, 0.8582, 0.364, 0.9141, 0.3872, 0.8582, 0.364, 0.8661, 0.3503, 0.9141, 0.3872, 0.8661, 0.3503, 0.8773, 0.3391, 0.9141, 0.3872, 0.8773, 0.3391, 0.8909, 0.3312, 0.9141, 0.3872, 0.8909, 0.3312, 0.9062, 0.3272, 0.9141, 0.3872, 0.9062, 0.3272, 0.922, 0.3272, 0.9141, 0.3872, 0.922, 0.3272, 0.9373, 0.3312, 0.9141, 0.3872, 0.9373, 0.3312, 0.951, 0.3391, 0.9141, 0.3872, 0.951, 0.3391, 0.9622, 0.3503, 0.9141, 0.3872, 0.9622, 0.3503, 0.9701, 0.364, 0.9141, 0.3872, 0.9701, 0.364, 0.9741, 0.3793, 0.9141, 0.3872, 0.9741, 0.3793, 0.9741, 0.3951, 0.9141, 0.3872, 0.9741, 0.3951, 0.9701, 0.4104, 0.9141, 0.3872, 0.9701, 0.4104, 0.9622, 0.424, 0.9141, 0.3872, 0.9622, 0.424, 0.951, 0.4352, 0.9141, 0.3872, 0.951, 0.4352, 0.9373, 0.4431, 0.9141, 0.3872, 0.9373, 0.4431, 0.922, 0.4472, 0.9141, 0.3872, 0.922, 0.4472, 0.9062, 0.4472, 0.9141, 0.3872, 0.9062, 0.4472, 0.8909, 0.4431, 0.9141, 0.3872, 0.8909, 0.4431, 0.8773, 0.4352, 0.6308, 0.8771, 0.6308, 0.4543, 0.6447, 0.4543, 0.6448, 0.8771, 0.6587, 0.4543, 0.6587, 0.8771, 0.6448, 0.8771, 0.6447, 0.4543, 0.6727, 0.4543, 0.6727, 0.8771, 0.6587, 0.8771, 0.6587, 0.4543, 0.6866, 0.4543, 0.6866, 0.8771, 0.6727, 0.8771, 0.6727, 0.4543, 0.3655, 0.4543, 0.3655, 0.8771, 0.3516, 0.8771, 0.3516, 0.4543, 0.3795, 0.4543, 0.3795, 0.8771, 0.3655, 0.8771, 0.3655, 0.4543, 0.3935, 0.4543, 0.3935, 0.8771, 0.3795, 0.8771, 0.3795, 0.4543, 0.4074, 0.4543, 0.4074, 0.8771, 0.3935, 0.8771, 0.3935, 0.4543, 0.4214, 0.4543, 0.4214, 0.8771, 0.4074, 0.8771, 0.4074, 0.4543, 0.4353, 0.4543, 0.4353, 0.8771, 0.4214, 0.8771, 0.4214, 0.4543, 0.4492, 0.4543, 0.4492, 0.8771, 0.4353, 0.8771, 0.4353, 0.4543, 0.4632, 0.4543, 0.4632, 0.8771, 0.4492, 0.8771, 0.4492, 0.4543, 0.4772, 0.4543, 0.4772, 0.8771, 0.4632, 0.8771, 0.4632, 0.4543, 0.4911, 0.4543, 0.4911, 0.8771, 0.4772, 0.8771, 0.4772, 0.4543, 0.5051, 0.4543, 0.5051, 0.8771, 0.4911, 0.8771, 0.4911, 0.4543, 0.5191, 0.4543, 0.5191, 0.8771, 0.5051, 0.8771, 0.5051, 0.4543, 0.533, 0.4543, 0.533, 0.8771, 0.5191, 0.8771, 0.5191, 0.4543, 0.5749, 0.4543, 0.5749, 0.8771, 0.561, 0.8771, 0.561, 0.4543, 0.5889, 0.4543, 0.5889, 0.8771, 0.5749, 0.8771, 0.5749, 0.4543, 0.6029, 0.4543, 0.6029, 0.8771, 0.5889, 0.8771, 0.5889, 0.4543, 0.6168, 0.4543, 0.6168, 0.8771, 0.6029, 0.8771, 0.6029, 0.4543, 0.6308, 0.4543, 0.6308, 0.8771, 0.6168, 0.8771, 0.6168, 0.4543, 0.2807, 0.453, 0.2807, 0.8662, 0.2669, 0.8662, 0.2669, 0.453, 0.2532, 0.8662, 0.2532, 0.453, 0.2669, 0.453, 0.2669, 0.8662, 0.2394, 0.8662, 0.2394, 0.453, 0.2532, 0.453, 0.2532, 0.8662, 0.2257, 0.8662, 0.2257, 0.453, 0.2394, 0.453, 0.2394, 0.8662, 0.2119, 0.8662, 0.2119, 0.453, 0.2257, 0.453, 0.2257, 0.8662, 0.1707, 0.8662, 0.1707, 0.453, 0.1845, 0.453, 0.1844, 0.8662, 0.157, 0.8662, 0.157, 0.453, 0.1707, 0.453, 0.1707, 0.8662, 0.1432, 0.8662, 0.1432, 0.453, 0.157, 0.453, 0.157, 0.8662, 0.1295, 0.8662, 0.1295, 0.453, 0.1432, 0.453, 0.1432, 0.8662, 0.1157, 0.8662, 0.1157, 0.453, 0.1295, 0.453, 0.1295, 0.8662, 0.102, 0.8662, 0.102, 0.453, 0.1157, 0.453, 0.1157, 0.8662, 0.08825, 0.8662, 0.08825, 0.453, 0.102, 0.453, 0.102, 0.8662, 0.0745, 0.8662, 0.0745, 0.453, 0.08825, 0.453, 0.08825, 0.8662, 0.06075, 0.8662, 0.06075, 0.453, 0.0745, 0.453, 0.0745, 0.8662, 0.047, 0.8662, 0.047, 0.453, 0.06075, 0.453, 0.06075, 0.8662, 0.03325, 0.8662, 0.03325, 0.453, 0.047, 0.453, 0.047, 0.8662, 0.0195, 0.8662, 0.0195, 0.453, 0.03325, 0.453, 0.03325, 0.8662, 0.005752, 0.8662, 0.005752, 0.453, 0.0195, 0.453, 0.0195, 0.8662, 0.3219, 0.8662, 0.3219, 0.453, 0.3356, 0.453, 0.3356, 0.8662, 0.3081, 0.8662, 0.3082, 0.453, 0.3219, 0.453, 0.3219, 0.8662, 0.2944, 0.8662, 0.2944, 0.453, 0.3082, 0.453, 0.3081, 0.8662, 0.2807, 0.8662, 0.2807, 0.453, 0.2944, 0.453, 0.2944, 0.8662, 0.1844, 0.8662, 0.1845, 0.453, 0.1982, 0.453, 0.1982, 0.8662, 0.1982, 0.8662, 0.1982, 0.453, 0.2119, 0.453, 0.2119, 0.8662, 0.561, 0.4543, 0.561, 0.8771, 0.547, 0.8771, 0.547, 0.4543, 0.547, 0.4543, 0.547, 0.8771, 0.533, 0.8771, 0.533, 0.4543, 0.8726, 0.4984, 0.8838, 0.4872, 0.9206, 0.5353, 0.8647, 0.5121, 0.8726, 0.4984, 0.9206, 0.5353, 0.8975, 0.5912, 0.8838, 0.5833, 0.9206, 0.5353, 0.9127, 0.5953, 0.8975, 0.5912, 0.9206, 0.5353, 0.9285, 0.5953, 0.9127, 0.5953, 0.9206, 0.5353, 0.9438, 0.5912, 0.9285, 0.5953, 0.9206, 0.5353, 0.9575, 0.5833, 0.9438, 0.5912, 0.9206, 0.5353, 0.9687, 0.5721, 0.9575, 0.5833, 0.9206, 0.5353, 0.9766, 0.5584, 0.9687, 0.5721, 0.9206, 0.5353, 0.9807, 0.5432, 0.9766, 0.5584, 0.9206, 0.5353, 0.9807, 0.5274, 0.9807, 0.5432, 0.9206, 0.5353, 0.9766, 0.5121, 0.9807, 0.5274, 0.9206, 0.5353, 0.9687, 0.4984, 0.9766, 0.5121, 0.9206, 0.5353, 0.9575, 0.4872, 0.9687, 0.4984, 0.9206, 0.5353, 0.9438, 0.4793, 0.9575, 0.4872, 0.9206, 0.5353, 0.9285, 0.4752, 0.9438, 0.4793, 0.9206, 0.5353, 0.9127, 0.4752, 0.9285, 0.4752, 0.9206, 0.5353, 0.8975, 0.4793, 0.9127, 0.4752, 0.9206, 0.5353, 0.8838, 0.4872, 0.8975, 0.4793, 0.9206, 0.5353, 0.8606, 0.5274, 0.8647, 0.5121, 0.9206, 0.5353, 0.8606, 0.5432, 0.8606, 0.5274, 0.9206, 0.5353, 0.8647, 0.5584, 0.8606, 0.5432, 0.9206, 0.5353, 0.8726, 0.5721, 0.8647, 0.5584, 0.9206, 0.5353, 0.8838, 0.5833, 0.8726, 0.5721, 0.9206, 0.5353, 0.7374, 0.3311, 0.7527, 0.327, 0.7606, 0.3871, 0.7237, 0.339, 0.7374, 0.3311, 0.7606, 0.3871, 0.8086, 0.3502, 0.8165, 0.3639, 0.7606, 0.3871, 0.7975, 0.339, 0.8086, 0.3502, 0.7606, 0.3871, 0.7838, 0.3311, 0.7975, 0.339, 0.7606, 0.3871, 0.7685, 0.327, 0.7838, 0.3311, 0.7606, 0.3871, 0.7527, 0.327, 0.7685, 0.327, 0.7606, 0.3871, 0.7126, 0.3502, 0.7237, 0.339, 0.7606, 0.3871, 0.7046, 0.3639, 0.7126, 0.3502, 0.7606, 0.3871, 0.7006, 0.3792, 0.7046, 0.3639, 0.7606, 0.3871, 0.7006, 0.395, 0.7006, 0.3792, 0.7606, 0.3871, 0.7046, 0.4102, 0.7006, 0.395, 0.7606, 0.3871, 0.7126, 0.4239, 0.7046, 0.4102, 0.7606, 0.3871, 0.7237, 0.4351, 0.7126, 0.4239, 0.7606, 0.3871, 0.7374, 0.443, 0.7237, 0.4351, 0.7606, 0.3871, 0.7527, 0.4471, 0.7374, 0.443, 0.7606, 0.3871, 0.7685, 0.4471, 0.7527, 0.4471, 0.7606, 0.3871, 0.7838, 0.443, 0.7685, 0.4471, 0.7606, 0.3871, 0.7974, 0.4351, 0.7838, 0.443, 0.7606, 0.3871, 0.8086, 0.4239, 0.7974, 0.4351, 0.7606, 0.3871, 0.8165, 0.4102, 0.8086, 0.4239, 0.7606, 0.3871, 0.8206, 0.395, 0.8165, 0.4102, 0.7606, 0.3871, 0.8206, 0.3792, 0.8206, 0.395, 0.7606, 0.3871, 0.8165, 0.3639, 0.8206, 0.3792, 0.7606, 0.3871, 0.9021, 0.168, 0.9004, 0.1555, 0.9177, 0.1555, 0.9161, 0.168, 0.7781, 0.1257, 0.7829, 0.1374, 0.7662, 0.1418, 0.7645, 0.1293, 0.7645, 0.1293, 0.7662, 0.1418, 0.7488, 0.1418, 0.7505, 0.1293, 0.9177, 0.1555, 0.9161, 0.168, 0.9297, 0.1717, 0.9345, 0.16])
me_sphere_001.materials.append(mat_barrelsmaterial)
me_sphere_001.use_remesh_preserve_volume = False
me_sphere_001.use_remesh_preserve_attributes = False
me_sphere_001.use_mirror_vertex_groups = False
me_sphere_001.update()

# ---- objects
ob_ballooncannon = bpy.data.objects.new('BalloonCannon', me_cube)
ob_barrelsbase = bpy.data.objects.new('BarrelsBase', me_sphere_002)
ob_target = bpy.data.objects.new('Target', me_cube_001)
ob_barrels = bpy.data.objects.new('Barrels', me_sphere_001)

# ---- transforms, parenting, visibility, modifiers, constraints
ob_ballooncannon.location = (-3.725e-08, -1.227, 2.497)
ob_ballooncannon.lock_rotations_4d = False
ob_ballooncannon.empty_display_type = 'ARROWS'
ob_ballooncannon.lineart.crease_threshold = 0.0
ob_barrelsbase.parent = ob_ballooncannon
ob_barrelsbase.matrix_parent_inverse = Matrix(((1.0, 0.0, 0.0, 3.725e-08), (0.0, 1.0, 0.0, 1.227), (0.0, 0.0, 1.0, -2.497), (0.0, 0.0, 0.0, 1.0)))
ob_barrelsbase.location = (1.068e-07, -0.2152, 2.497)
ob_barrelsbase.lineart.crease_threshold = 0.0
ob_target.parent = ob_barrelsbase
ob_target.matrix_parent_inverse = Matrix(((1.0, 3.426e-08, -1.043e-08, -7.338e-08), (-3.426e-08, 1.0, 0.0, 0.2152), (1.043e-08, 3.573e-16, 1.0, -2.497), (0.0, 0.0, 0.0, 1.0)))
ob_target.location = (5.24e-16, 2.22, 2.502)
ob_target.lineart.crease_threshold = 0.0
ob_barrels.parent = ob_barrelsbase
ob_barrels.matrix_parent_inverse = Matrix(((1.0, 3.426e-08, -1.043e-08, -7.338e-08), (-3.426e-08, 1.0, 0.0, 0.2152), (1.043e-08, 3.573e-16, 1.0, -2.497), (0.0, 0.0, 0.0, 1.0)))
ob_barrels.location = (1.068e-07, -0.2152, 2.497)
ob_barrels.lineart.crease_threshold = 0.0

# ---- collection membership
col_collection_1.objects.link(ob_ballooncannon)
col_collection_1.objects.link(ob_barrelsbase)
col_collection_1.objects.link(ob_target)
col_collection_1.objects.link(ob_barrels)

# ---- scene / render settings (as saved in the file)
scene.frame_start = 1; scene.frame_end = 250; scene.frame_set(0)
scene.render.engine = 'BLENDER_EEVEE_NEXT'
scene.render.image_settings.color_mode = 'RGB'
scene.render.image_settings.compression = 90
scene.render.resolution_percentage = 50
scene.render.dither_intensity = 0.0
scene.render.bake_margin = 2
scene.render.bake_bias = 0.0
scene.cycles.use_denoising = False
scene.cycles.samples = 10
scene.cycles.sampling_pattern = 'TABULATED_SOBOL'
scene.cycles.light_sampling_threshold = 0.0
scene.cycles.use_adaptive_sampling = False
scene.cycles.use_light_tree = False
scene.cycles.blur_glossy = 0.0
scene.cycles.volume_bounces = 1
scene.cycles.pixel_filter_type = 'GAUSSIAN'
scene.cycles.sample_clamp_indirect = 0.0
scene.view_settings.view_transform = 'Standard'
bpy.context.view_layer.update()

# ---- added for rendering (the .blend has no active camera and no usable light): camera, sun
cam_auto = bpy.data.cameras.new('AutoCamera')
cam_auto.lens = 50.0
cam_auto.sensor_width = 36.0
cam_auto.clip_end = 1000.0
ob_auto_camera = bpy.data.objects.new('AutoCamera', cam_auto)
scene.collection.objects.link(ob_auto_camera)
ob_auto_camera.location = (7.27472, -7.78017, 7.81696)
ob_auto_camera.rotation_euler = (1.09748, -7.21219e-08, 0.694738)
scene.camera = ob_auto_camera
light_auto_sun = bpy.data.lights.new('AutoSun', 'SUN')
light_auto_sun.energy = 3.0
light_auto_sun.angle = 0.0523599
ob_auto_sun = bpy.data.objects.new('AutoSun', light_auto_sun)
scene.collection.objects.link(ob_auto_sun)
ob_auto_sun.rotation_euler = (0.872665, 0.174533, 0.523599)
bpy.context.view_layer.update()
